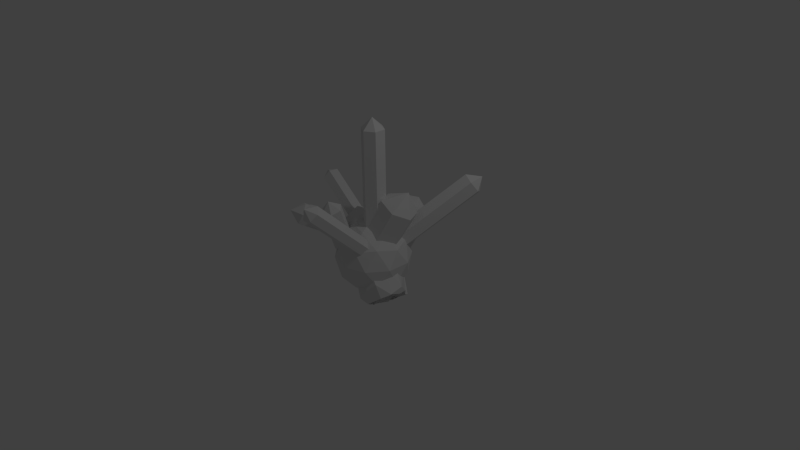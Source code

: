 # Source: ObstacleCrystal_Sarah.blend  (saved by Blender 2.73.0; exported with 4.5.12 LTS)
import bpy
from mathutils import Matrix  # noqa: F401  (used for matrix-valued properties, if any)

bpy.ops.wm.read_factory_settings(use_empty=True)
scene = bpy.context.scene
scene.name = 'Scene'

# ---- collections
col_collection_1 = bpy.data.collections.new('Collection 1'); scene.collection.children.link(col_collection_1)
col_collection_5 = bpy.data.collections.new('Collection 5'); scene.collection.children.link(col_collection_5)

# ---- world
world_world = bpy.data.worlds.new('World'); scene.world = world_world
world_world.color = (0.05088, 0.05088, 0.05088)
world_world.use_sun_shadow = False
world_world.sun_shadow_jitter_overblur = 0.0
world_world.cycles.sampling_method = 'MANUAL'
world_world.cycles.sample_map_resolution = 256

# ---- cameras
cam_camera = bpy.data.cameras.new('Camera')
cam_camera.clip_end = 100.0
cam_camera.lens = 35.0
cam_camera.sensor_width = 32.0
cam_camera.sensor_height = 18.0
cam_camera.ortho_scale = 7.314
cam_camera.dof.focus_distance = 0.0
cam_camera.dof.aperture_fstop = 128.0

# ---- lights
light_lamp = bpy.data.lights.new('Lamp', 'POINT')
light_lamp.transmission_factor = 0.0
light_lamp.cutoff_distance = 30.0
light_lamp.energy = 100.0
light_lamp.shadow_buffer_clip_start = 1.001
light_lamp.shadow_soft_size = 0.1
light_lamp.shadow_maximum_resolution = 0.006
light_lamp.use_absolute_resolution = True
light_lamp.cycles.use_multiple_importance_sampling = False

# ---- meshes
me_circle_007 = bpy.data.meshes.new('Circle.007')
me_circle_007.from_pydata([(-0.003241, -0.01196, 0.2375), (0.0, 0.25, 0.0), (-0.2165, 0.125, 0.0), (-0.2165, -0.125, 0.0), (2.186e-08, -0.25, 0.0), (0.2165, -0.125, 0.0), (0.2165, 0.125, 0.0), (0.0, 0.25, -1.03), (-0.2165, 0.125, -1.03), (-0.2165, -0.125, -1.03), (2.186e-08, -0.25, -1.03), (0.2165, -0.125, -1.03), (0.2165, 0.125, -1.03), (0.0, 0.25, -0.6704), (0.0, 0.25, -0.327), (0.2165, 0.125, -0.327), (0.2165, 0.125, -0.6704), (0.2165, -0.125, -0.327), (0.2165, -0.125, -0.6704), (2.186e-08, -0.25, -0.327), (2.186e-08, -0.25, -0.6704), (-0.2165, -0.125, -0.327), (-0.2165, -0.125, -0.6704), (-0.2165, 0.125, -0.327), (-0.2165, 0.125, -0.6704), (-0.1105, 0.1862, -1.03), (-0.1031, 0.1905, -1.03), (0.0441, -0.2245, -0.6704), (0.141, -0.1686, -0.6704), (0.1329, -0.1733, 0.0), (-0.2165, 0.05181, -0.327), (-0.2165, -0.036, -0.327), (-0.2165, -0.1013, -0.327), (-0.002441, 0.05267, 0.1789), (-0.00213, 0.07781, 0.1561), (-0.2165, -0.125, -0.3738), (-0.2165, -0.125, -0.4527), (-0.2165, -0.125, -0.6275), (-0.2165, -0.125, -0.643), (0.2165, -0.125, -0.05681), (0.2165, -0.125, -0.07044), (-0.2165, 0.125, -0.8074), (-0.2165, 0.125, -0.9685), (-0.2165, 0.125, -0.9788), (0.0, 0.25, -0.1939), (0.0, 0.25, -0.1101), (-0.2165, 0.08464, -1.03), (0.1199, -0.0753, 0.1044), (-0.2165, -0.06547, -0.6704), (-0.2165, 0.1002, 0.0), (-0.2165, 0.125, -0.1441), (-0.2165, 0.125, -0.1955), (0.2165, -0.125, -0.3943), (0.0, 0.25, -0.8636), (0.0, 0.25, -0.8108), (0.0, 0.25, -0.6946), (0.0, 0.25, -0.6868), (0.2165, 0.125, -0.6771), (0.2165, 0.125, -0.6812), (0.2165, 0.125, -0.8007), (0.2165, 0.125, -0.8973), (0.2165, 0.125, -0.9152), (0.2165, 0.125, -0.9601), (-0.03731, -0.2285, -1.03), (-0.2075, -0.1302, -1.03), (0.2165, 0.1156, -0.6704), (0.2165, 0.07893, 0.0), (0.2165, -0.04719, 0.0), (-0.1434, -0.1672, -0.327), (-0.1752, -0.1031, 0.04605), (-0.1324, -0.08044, 0.09361), (-0.1036, -0.06514, 0.1258), (-0.2165, 0.125, -0.3927), (-0.2165, 0.125, -0.4795), (-0.2165, 0.125, -0.5083), (-0.2165, 0.125, -0.5797), (-0.2165, 0.125, -0.6041), (2.186e-08, -0.25, -0.007211), (2.186e-08, -0.25, -0.1698), (2.186e-08, -0.25, -0.2187), (2.186e-08, -0.25, -0.2353), (0.0, 0.25, -0.5038), (0.0, 0.25, -0.3347), (0.2165, -0.125, -0.7432), (0.2165, -0.125, -0.8177), (0.2165, -0.125, -0.8422), (0.2165, -0.125, -0.8702), (0.2165, -0.125, -0.9331), (0.2165, -0.125, -1.019), (0.1958, -0.1369, -1.03), (0.03922, -0.2274, -1.03), (0.006725, -0.2461, -1.03), (0.201, 0.134, -0.327), (0.1682, 0.0949, 0.0522), (0.1163, 0.06252, 0.1084), (-0.1983, -0.1355, -0.6704), (-0.002577, 0.2485, -0.327), (-0.04221, 0.2256, -0.327), (-0.2028, 0.1329, 0.0), (-0.1685, 0.1527, 0.0), (2.186e-08, -0.25, -0.5344), (2.186e-08, -0.25, -0.6327), (0.2165, 0.125, -0.1952), (0.2165, 0.125, -0.3134), (2.186e-08, -0.25, -0.7021), (2.186e-08, -0.25, -0.8241), (2.186e-08, -0.25, -0.9673), (2.186e-08, -0.25, -1.024), (0.1292, 0.1754, -0.6704), (0.1979, 0.1357, 0.0), (-0.0009148, -0.1828, 0.06705), (-0.001891, -0.1111, 0.1386), (-0.1511, 0.1628, -0.6704), (-0.1865, 0.1423, -0.6704), (-0.2122, 0.1222, 0.004843), (-0.1377, 0.07438, 0.08778), (-0.2165, -0.125, -0.06316), (-0.2165, -0.125, -0.09376), (-0.2165, -0.125, -0.1683), (-0.2165, -0.125, -0.2427), (-0.2165, -0.125, -0.3081), (-0.2165, -0.125, -0.7513), (0.04861, 0.2219, -0.461), (-0.1537, -0.1612, -0.737), (-0.2165, -0.1159, -0.6438), (0.2165, -0.11, -1.018), (-0.0575, -0.2168, -0.8812), (0.1433, -0.08075, 0.07913), (0.1647, 0.07046, 0.05594), (0.1416, 0.1194, 0.04394), (-0.1519, 0.007215, 0.07199), (-0.1466, 0.03204, 0.07782), (-0.1681, 0.08053, 0.0539), (0.1992, -0.135, -0.8568), (0.117, 0.1824, -0.8915), (0.09996, 0.1923, -0.7993), (0.2165, 0.02587, -0.2006), (-0.2165, 0.02387, -0.3837), (0.2165, 0.1227, -0.6786), (-0.2165, -0.02184, -0.4688), (-0.1747, 0.1491, -0.745), (-0.1584, 0.1586, -0.6934), (-0.1276, 0.1763, -0.9098), (-0.1108, 0.1014, 0.07729), (-0.2165, -0.1004, -0.6452), (-0.2165, 0.06595, -0.5497), (-0.2165, -0.03714, -0.4973), (-0.2165, -0.1121, -0.6368), (-0.2165, 0.007505, -0.4142), (0.2165, 0.1137, -0.2094), (-0.1315, -0.1741, -0.1051), (0.1792, 0.1466, -0.8003), (0.1567, 0.1596, -0.7418), (0.1343, 0.1725, -0.6837), (0.006874, 0.246, -0.694), (0.149, -0.164, -0.8991), (0.1076, 0.1879, -0.7994), (0.1038, 0.1901, -0.7954), (-0.02291, 0.2368, -0.2662), (-0.08105, 0.2032, -0.09222), (0.02352, -0.2364, -1.005), (-0.1739, 0.1496, -0.02195), (0.0616, 0.2144, -0.1343), (0.1938, 0.1381, -0.00646), (-0.2165, -0.08366, -0.07655), (0.0, 0.25, -2.427), (-0.2165, 0.125, -2.427), (-0.2165, -0.125, -2.427), (2.186e-08, -0.25, -2.427), (0.2165, -0.125, -2.427), (0.2165, 0.125, -2.427), (-0.1105, 0.1862, -2.427), (-0.1031, 0.1905, -2.427), (-0.2165, 0.08464, -2.427), (-0.03731, -0.2285, -2.427), (-0.2075, -0.1302, -2.427), (0.1958, -0.1369, -2.427), (0.03922, -0.2274, -2.427), (0.006725, -0.2461, -2.427)], [], [(115, 143, 99, 98, 114), (0, 115, 131, 71), (0, 71, 111), (0, 111, 47), (93, 128, 66, 6), (34, 129, 1), (56, 154, 55), (65, 18, 83, 84, 85, 138), (160, 106, 107), (105, 126, 106), (22, 48, 41, 42, 121), (112, 13, 56, 141), (51, 161, 159, 158, 97, 23), (96, 14, 82), (120, 32, 21), (48, 144, 24), (77, 150, 78), (68, 21, 35), (80, 17, 79), (27, 101, 20), (6, 66, 149, 102), (65, 52, 18), (1, 109, 163, 162, 45), (122, 81, 82), (114, 2, 49), (115, 114, 49, 3, 69, 130, 132, 131), (131, 132, 130), (130, 69, 70), (71, 131, 130, 70), (110, 4, 29), (111, 110, 29, 5, 47), (0, 94, 33), (93, 6, 109, 129), (94, 93, 129, 34, 33), (129, 109, 1), (57, 138, 58), (58, 138, 85, 86, 87, 88, 125, 59), (59, 125, 88, 11, 12, 62, 61, 60), (16, 65, 138, 57), (107, 63, 10), (106, 126, 64, 63, 107), (20, 95, 123, 104), (95, 22, 121, 123), (123, 121, 9, 64, 126), (104, 123, 126, 105), (43, 142, 25, 8), (26, 53, 7), (25, 142, 54, 53, 26), (24, 113, 140, 141, 142, 43, 42, 41), (113, 112, 141, 140), (141, 56, 55, 54, 142), (73, 113, 24, 76, 75, 74), (23, 97, 112, 113, 73, 72), (97, 96, 82, 81, 13, 112), (145, 75, 76), (146, 139, 145), (72, 30, 23), (36, 146, 147, 37), (21, 32, 148, 139, 35), (35, 139, 146, 36), (148, 74, 75, 145, 139), (137, 73, 74, 148), (32, 31, 137, 148), (31, 30, 137), (30, 72, 73, 137), (37, 147, 124, 38), (124, 144, 48, 22), (38, 124, 22), (124, 147, 144), (147, 146, 145, 76, 24, 144), (95, 38, 22), (19, 68, 35, 36, 100), (100, 36, 37, 101), (101, 37, 38, 95, 20), (19, 100, 28, 18, 52), (28, 100, 101, 27), (17, 19, 52), (15, 17, 52, 65, 16), (92, 15, 16, 108, 122), (14, 92, 122, 82), (122, 108, 13, 81), (114, 98, 2), (70, 69, 3, 4, 110), (0, 33, 34, 1, 99, 143, 115), (71, 70, 110, 111), (0, 47, 5, 67, 127, 128, 94), (94, 128, 93), (128, 127, 67, 66), (108, 16, 57, 153), (152, 58, 59, 151), (153, 57, 58, 152), (13, 108, 153, 154, 56), (157, 156, 135), (157, 152, 151, 156), (154, 153, 152, 157), (61, 156, 151, 60), (60, 151, 59), (134, 61, 62), (53, 134, 62, 12, 7), (54, 134, 53), (154, 157, 135, 156, 61, 134, 54, 55), (18, 28, 83), (28, 27, 84, 83), (91, 107, 10), (90, 160, 107, 91), (88, 89, 11), (87, 155, 160, 90, 89, 88), (86, 133, 155, 87), (85, 133, 86), (84, 27, 20, 104, 133, 85), (160, 155, 105, 106), (155, 133, 104, 105), (48, 24, 41), (46, 43, 8), (121, 42, 43, 46, 9), (98, 99, 161), (158, 44, 14, 96), (2, 98, 161, 51, 50), (99, 1, 45, 44, 158, 159, 161), (97, 158, 96), (164, 50, 51, 30, 118, 117), (116, 164, 117), (119, 31, 32, 120), (118, 30, 31, 119), (3, 49, 164, 116), (49, 2, 50, 164), (30, 51, 23), (80, 68, 19), (79, 120, 21, 68, 80), (150, 116, 117, 118), (4, 3, 116, 150, 77), (78, 150, 118, 119, 120, 79), (29, 4, 77, 40, 39), (5, 29, 39), (40, 77, 78, 17), (19, 17, 80), (17, 78, 79), (92, 103, 15), (103, 136, 67, 5, 39, 40, 17, 15), (66, 67, 136, 103, 102, 149), (162, 102, 103, 92, 14, 44), (109, 6, 102, 162, 163), (45, 162, 44), (90, 91, 178, 177), (89, 90, 177, 176), (11, 89, 176, 169), (63, 64, 175, 174), (10, 63, 174, 168), (9, 46, 173, 167), (25, 26, 172, 171), (8, 25, 171, 166), (7, 12, 170, 165), (12, 11, 169, 170), (91, 10, 168, 178), (64, 9, 167, 175), (46, 8, 166, 173), (26, 7, 165, 172)])
_k = {(1, 99): 1.0, (0, 115): 1.0, (1, 34): 1.0, (2, 49): 1.0, (0, 71): 1.0, (3, 4): 1.0, (0, 111): 1.0, (4, 29): 1.0, (0, 47): 1.0, (5, 67): 1.0, (0, 94): 1.0, (6, 109): 1.0, (7, 26): 1.0, (8, 46): 1.0, (9, 64): 1.0, (10, 91): 1.0, (11, 12): 1.0, (7, 12): 1.0, (1, 45): 1.0, (12, 62): 1.0, (11, 88): 1.0, (10, 107): 1.0, (9, 121): 1.0, (8, 43): 1.0, (13, 56): 1.0, (14, 82): 1.0, (15, 103): 1.0, (15, 16): 1.0, (17, 40): 1.0, (18, 52): 1.0, (19, 80): 1.0, (20, 101): 1.0, (21, 120): 1.0, (22, 38): 1.0, (23, 51): 1.0, (24, 76): 1.0, (8, 25): 1.0, (25, 26): 1.0, (5, 29): 1.0, (0, 33): 1.0, (33, 34): 1.0, (21, 35): 1.0, (35, 36): 1.0, (36, 37): 1.0, (37, 38): 1.0, (5, 39): 1.0, (39, 40): 1.0, (24, 41): 1.0, (41, 42): 1.0, (42, 43): 1.0, (14, 44): 1.0, (44, 45): 1.0, (9, 46): 1.0, (5, 47): 1.0, (3, 49): 1.0, (2, 50): 1.0, (50, 51): 1.0, (17, 52): 1.0, (7, 53): 1.0, (53, 54): 1.0, (54, 55): 1.0, (55, 56): 1.0, (16, 57): 1.0, (57, 58): 1.0, (58, 59): 1.0, (59, 60): 1.0, (60, 61): 1.0, (61, 62): 1.0, (10, 63): 1.0, (63, 64): 1.0, (6, 66): 1.0, (66, 67): 1.0, (3, 69): 1.0, (69, 70): 1.0, (70, 71): 1.0, (23, 72): 1.0, (72, 73): 1.0, (73, 74): 1.0, (74, 75): 1.0, (75, 76): 1.0, (4, 77): 1.0, (77, 78): 1.0, (78, 79): 1.0, (79, 80): 1.0, (13, 81): 1.0, (81, 82): 1.0, (18, 83): 1.0, (83, 84): 1.0, (84, 85): 1.0, (85, 86): 1.0, (86, 87): 1.0, (87, 88): 1.0, (11, 89): 1.0, (89, 90): 1.0, (90, 91): 1.0, (6, 93): 1.0, (93, 94): 1.0, (2, 98): 1.0, (98, 99): 1.0, (19, 100): 1.0, (100, 101): 1.0, (6, 102): 1.0, (102, 103): 1.0, (20, 104): 1.0, (104, 105): 1.0, (105, 106): 1.0, (106, 107): 1.0, (1, 109): 1.0, (4, 110): 1.0, (110, 111): 1.0, (2, 114): 1.0, (114, 115): 1.0, (3, 116): 1.0, (116, 117): 1.0, (117, 118): 1.0, (118, 119): 1.0, (119, 120): 1.0, (22, 121): 1.0, (165, 172): 1.0, (166, 173): 1.0, (167, 175): 1.0, (168, 178): 1.0, (169, 170): 1.0, (165, 170): 1.0, (166, 171): 1.0, (171, 172): 1.0, (167, 173): 1.0, (168, 174): 1.0, (174, 175): 1.0, (169, 176): 1.0, (176, 177): 1.0, (177, 178): 1.0}
me_circle_007.attributes.new('crease_edge', 'FLOAT', 'EDGE').data.foreach_set('value', [_k.get((min(e.vertices), max(e.vertices)), 0.0) for e in me_circle_007.edges])
me_circle_007.use_remesh_preserve_volume = False
me_circle_007.use_remesh_preserve_attributes = False
me_circle_007.use_mirror_vertex_groups = False
me_circle_007.update()
me_circle_006 = bpy.data.meshes.new('Circle.006')
me_circle_006.from_pydata([(-0.003241, -0.01196, 0.2375), (0.0003933, 0.3139, 0.02192), (-0.2165, 0.125, 0.0), (-0.2165, -0.125, 0.0), (2.186e-08, -0.25, 0.0), (0.2165, -0.125, 0.0), (0.2165, 0.125, 0.0), (0.0, 0.25, -1.03), (-0.2165, 0.125, -1.03), (-0.2165, -0.125, -1.03), (2.186e-08, -0.25, -1.03), (0.2165, -0.125, -1.03), (0.2165, 0.125, -1.03), (0.000328, 0.3175, -0.6727), (-0.004215, 0.3176, -0.3281), (0.2731, 0.1622, -0.328), (0.2755, 0.1579, -0.6723), (0.2754, -0.1579, -0.3281), (0.2748, -0.1589, -0.6707), (-0.0009029, -0.3174, -0.3267), (0.0006721, -0.3175, -0.6731), (-0.2756, -0.1576, -0.3289), (-0.2743, -0.1598, -0.6685), (-0.2755, 0.1577, -0.3271), (-0.274, 0.1603, -0.6698), (-0.1424, 0.2474, -1.019), (-0.1464, 0.2454, -1.023), (0.07896, -0.2823, -0.6714), (0.1738, -0.2275, -0.67), (0.1653, -0.2326, 0.0151), (-0.284, 0.05002, -0.327), (-0.284, -0.03487, -0.3283), (-0.2841, -0.09747, -0.3281), (-0.004124, 0.1102, 0.2211), (-0.00179, 0.1264, 0.2034), (-0.2756, -0.1576, -0.3725), (-0.2762, -0.1567, -0.4525), (-0.277, -0.1556, -0.6307), (-0.2767, -0.1561, -0.6462), (0.2792, -0.1612, -0.07694), (0.277, -0.1564, -0.07738), (-0.2739, 0.1606, -0.8062), (-0.2724, 0.1642, -0.9644), (-0.2777, 0.1638, -0.9589), (-0.001666, 0.3175, -0.1952), (-5.908e-05, 0.3175, -0.1128), (-0.2899, 0.08543, -1.008), (0.1633, -0.09806, 0.1511), (-0.2839, -0.06588, -0.6699), (-0.2783, 0.09031, 0.03271), (-0.2701, 0.1743, -0.1509), (-0.273, 0.1624, -0.1963), (0.2748, -0.1589, -0.3953), (-0.001774, 0.3185, -0.8543), (-6.446e-05, 0.3174, -0.8106), (0.001699, 0.3175, -0.6944), (0.002014, 0.3176, -0.69), (0.2767, 0.156, -0.6792), (0.2751, 0.1585, -0.682), (0.2744, 0.1602, -0.7959), (0.281, 0.1574, -0.8783), (0.2808, 0.157, -0.897), (0.285, 0.1574, -0.9357), (-0.07519, -0.2873, -1.016), (-0.232, -0.1958, -1.028), (0.284, 0.1148, -0.6715), (0.2816, 0.06283, 0.02734), (0.2804, -0.04331, 0.02252), (-0.1764, -0.2262, -0.33), (-0.208, -0.1194, 0.1115), (-0.1705, -0.09861, 0.1482), (-0.1515, -0.09358, 0.1674), (-0.2753, 0.158, -0.3929), (-0.275, 0.1586, -0.4795), (-0.2741, 0.1602, -0.5085), (-0.2744, 0.1597, -0.5799), (-0.274, 0.1604, -0.6034), (-0.001248, -0.3207, -0.02369), (-0.0006429, -0.3174, -0.169), (0.0003513, -0.3175, -0.22), (-2.79e-05, -0.3175, -0.2385), (0.0004051, 0.3174, -0.5029), (-0.001967, 0.3175, -0.3357), (0.2748, -0.159, -0.7422), (0.2753, -0.158, -0.8171), (0.2742, -0.16, -0.8422), (0.2734, -0.1616, -0.8693), (0.274, -0.1603, -0.9326), (0.2764, -0.1678, -0.998), (0.2269, -0.2004, -1.015), (0.07289, -0.2858, -1.032), (0.04834, -0.3032, -1.016), (0.2335, 0.1931, -0.3272), (0.2015, 0.1129, 0.1115), (0.1591, 0.09339, 0.1533), (-0.2303, -0.1951, -0.6735), (-0.04047, 0.3048, -0.3269), (-0.07586, 0.2841, -0.3267), (-0.2192, 0.2, 0.02823), (-0.2002, 0.2082, 0.02214), (0.0001989, -0.3174, -0.5349), (0.001674, -0.3176, -0.636), (0.2784, 0.154, -0.2), (0.2733, 0.1618, -0.3144), (-0.0009983, -0.3174, -0.703), (-0.0006598, -0.3174, -0.8253), (0.0008064, -0.3174, -0.9681), (0.002236, -0.3264, -0.9975), (0.1628, 0.234, -0.6738), (0.2169, 0.1986, 0.02931), (-0.000617, -0.2209, 0.1292), (-0.005886, -0.1686, 0.1792), (-0.1854, 0.2208, -0.6703), (-0.2172, 0.2026, -0.6705), (-0.2385, 0.1432, 0.07903), (-0.178, 0.09914, 0.1359), (-0.28, -0.1591, -0.08252), (-0.2746, -0.1592, -0.09376), (-0.2747, -0.1591, -0.1678), (-0.2756, -0.1576, -0.2429), (-0.2761, -0.157, -0.3115), (-0.2732, -0.1624, -0.7477), (0.08384, 0.2795, -0.4614), (-0.1828, -0.2227, -0.7363), (-0.2845, -0.1101, -0.6404), (0.2871, -0.1121, -1.002), (-0.08954, -0.2762, -0.8808), (0.1956, -0.07447, 0.1228), (0.2136, 0.06353, 0.1034), (0.1578, 0.1646, 0.09348), (-0.1982, 0.01125, 0.1223), (-0.2006, 0.03168, 0.1191), (-0.2134, 0.08409, 0.1059), (0.2311, -0.1945, -0.8558), (0.1548, 0.2412, -0.8778), (0.1347, 0.2501, -0.7986), (0.284, 0.02772, -0.202), (-0.284, 0.02199, -0.3833), (0.2841, 0.1195, -0.6803), (-0.2839, -0.02089, -0.4688), (-0.2064, 0.2088, -0.7447), (-0.1928, 0.2166, -0.6933), (-0.1597, 0.236, -0.9047), (-0.1339, 0.1469, 0.1218), (-0.2842, -0.09935, -0.6409), (-0.284, 0.06319, -0.5493), (-0.284, -0.03522, -0.4973), (-0.284, -0.109, -0.637), (-0.2839, 0.006908, -0.4137), (0.2884, 0.09581, -0.2165), (-0.165, -0.2354, -0.1194), (0.2104, 0.2065, -0.7987), (0.1883, 0.2192, -0.7425), (0.1668, 0.2317, -0.6866), (0.043, 0.3034, -0.6987), (0.1823, -0.2226, -0.8995), (0.1421, 0.2459, -0.7984), (0.138, 0.2482, -0.7951), (-0.05881, 0.294, -0.2667), (-0.1155, 0.2612, -0.09325), (0.06004, -0.2934, -1.007), (-0.1985, 0.2156, -0.02771), (0.09379, 0.2738, -0.1364), (0.2194, 0.2028, -0.01096), (-0.2867, -0.08049, -0.09139)], [], [(115, 143, 99, 98, 114), (0, 115, 131, 71), (0, 71, 111), (0, 111, 47), (93, 128, 66, 6), (34, 129, 1), (56, 154, 55), (65, 18, 83, 84, 85, 138), (160, 106, 107), (105, 126, 106), (22, 48, 41, 42, 121), (112, 13, 56, 141), (51, 161, 159, 158, 97, 23), (96, 14, 82), (120, 32, 21), (48, 144, 24), (77, 150, 78), (68, 21, 35), (80, 17, 79), (27, 101, 20), (6, 66, 149, 102), (65, 52, 18), (1, 109, 163, 162, 45), (122, 81, 82), (114, 2, 49), (115, 114, 49, 3, 69, 130, 132, 131), (131, 132, 130), (130, 69, 70), (71, 131, 130, 70), (110, 4, 29), (111, 110, 29, 5, 47), (0, 94, 33), (93, 6, 109, 129), (94, 93, 129, 34, 33), (129, 109, 1), (57, 138, 58), (58, 138, 85, 86, 87, 88, 125, 59), (59, 125, 88, 11, 12, 62, 61, 60), (16, 65, 138, 57), (107, 63, 10), (106, 126, 64, 63, 107), (20, 95, 123, 104), (95, 22, 121, 123), (123, 121, 9, 64, 126), (104, 123, 126, 105), (43, 142, 25, 8), (26, 53, 7), (25, 142, 54, 53, 26), (24, 113, 140, 141, 142, 43, 42, 41), (113, 112, 141, 140), (141, 56, 55, 54, 142), (73, 113, 24, 76, 75, 74), (23, 97, 112, 113, 73, 72), (97, 96, 82, 81, 13, 112), (145, 75, 76), (146, 139, 145), (72, 30, 23), (36, 146, 147, 37), (21, 32, 148, 139, 35), (35, 139, 146, 36), (148, 74, 75, 145, 139), (137, 73, 74, 148), (32, 31, 137, 148), (31, 30, 137), (30, 72, 73, 137), (37, 147, 124, 38), (124, 144, 48, 22), (38, 124, 22), (124, 147, 144), (147, 146, 145, 76, 24, 144), (95, 38, 22), (19, 68, 35, 36, 100), (100, 36, 37, 101), (101, 37, 38, 95, 20), (19, 100, 28, 18, 52), (28, 100, 101, 27), (17, 19, 52), (15, 17, 52, 65, 16), (92, 15, 16, 108, 122), (14, 92, 122, 82), (122, 108, 13, 81), (114, 98, 2), (70, 69, 3, 4, 110), (0, 33, 34, 1, 99, 143, 115), (71, 70, 110, 111), (0, 47, 5, 67, 127, 128, 94), (94, 128, 93), (128, 127, 67, 66), (108, 16, 57, 153), (152, 58, 59, 151), (153, 57, 58, 152), (13, 108, 153, 154, 56), (157, 156, 135), (157, 152, 151, 156), (154, 153, 152, 157), (61, 156, 151, 60), (60, 151, 59), (134, 61, 62), (53, 134, 62, 12, 7), (54, 134, 53), (154, 157, 135, 156, 61, 134, 54, 55), (18, 28, 83), (28, 27, 84, 83), (91, 107, 10), (90, 160, 107, 91), (88, 89, 11), (87, 155, 160, 90, 89, 88), (86, 133, 155, 87), (85, 133, 86), (84, 27, 20, 104, 133, 85), (160, 155, 105, 106), (155, 133, 104, 105), (48, 24, 41), (46, 43, 8), (121, 42, 43, 46, 9), (98, 99, 161), (158, 44, 14, 96), (2, 98, 161, 51, 50), (99, 1, 45, 44, 158, 159, 161), (97, 158, 96), (164, 50, 51, 30, 118, 117), (116, 164, 117), (119, 31, 32, 120), (118, 30, 31, 119), (3, 49, 164, 116), (49, 2, 50, 164), (30, 51, 23), (80, 68, 19), (79, 120, 21, 68, 80), (150, 116, 117, 118), (4, 3, 116, 150, 77), (78, 150, 118, 119, 120, 79), (29, 4, 77, 40, 39), (5, 29, 39), (40, 77, 78, 17), (19, 17, 80), (17, 78, 79), (92, 103, 15), (103, 136, 67, 5, 39, 40, 17, 15), (66, 67, 136, 103, 102, 149), (162, 102, 103, 92, 14, 44), (109, 6, 102, 162, 163), (45, 162, 44)])
_k = {(1, 99): 1.0, (0, 115): 1.0, (1, 34): 1.0, (2, 49): 1.0, (0, 71): 1.0, (3, 4): 1.0, (0, 111): 1.0, (4, 29): 1.0, (0, 47): 1.0, (5, 67): 1.0, (0, 94): 1.0, (6, 109): 1.0, (7, 26): 1.0, (8, 46): 1.0, (9, 64): 1.0, (10, 91): 1.0, (11, 12): 1.0, (7, 12): 1.0, (1, 45): 1.0, (12, 62): 1.0, (11, 88): 1.0, (10, 107): 1.0, (9, 121): 1.0, (8, 43): 1.0, (13, 56): 1.0, (14, 82): 1.0, (15, 103): 1.0, (15, 16): 1.0, (17, 40): 1.0, (18, 52): 1.0, (19, 80): 1.0, (20, 101): 1.0, (21, 120): 1.0, (22, 38): 1.0, (23, 51): 1.0, (24, 76): 1.0, (8, 25): 1.0, (25, 26): 1.0, (5, 29): 1.0, (0, 33): 1.0, (33, 34): 1.0, (21, 35): 1.0, (35, 36): 1.0, (36, 37): 1.0, (37, 38): 1.0, (5, 39): 1.0, (39, 40): 1.0, (24, 41): 1.0, (41, 42): 1.0, (42, 43): 1.0, (14, 44): 1.0, (44, 45): 1.0, (9, 46): 1.0, (5, 47): 1.0, (3, 49): 1.0, (2, 50): 1.0, (50, 51): 1.0, (17, 52): 1.0, (7, 53): 1.0, (53, 54): 1.0, (54, 55): 1.0, (55, 56): 1.0, (16, 57): 1.0, (57, 58): 1.0, (58, 59): 1.0, (59, 60): 1.0, (60, 61): 1.0, (61, 62): 1.0, (10, 63): 1.0, (63, 64): 1.0, (6, 66): 1.0, (66, 67): 1.0, (3, 69): 1.0, (69, 70): 1.0, (70, 71): 1.0, (23, 72): 1.0, (72, 73): 1.0, (73, 74): 1.0, (74, 75): 1.0, (75, 76): 1.0, (4, 77): 1.0, (77, 78): 1.0, (78, 79): 1.0, (79, 80): 1.0, (13, 81): 1.0, (81, 82): 1.0, (18, 83): 1.0, (83, 84): 1.0, (84, 85): 1.0, (85, 86): 1.0, (86, 87): 1.0, (87, 88): 1.0, (11, 89): 1.0, (89, 90): 1.0, (90, 91): 1.0, (6, 93): 1.0, (93, 94): 1.0, (2, 98): 1.0, (98, 99): 1.0, (19, 100): 1.0, (100, 101): 1.0, (6, 102): 1.0, (102, 103): 1.0, (20, 104): 1.0, (104, 105): 1.0, (105, 106): 1.0, (106, 107): 1.0, (1, 109): 1.0, (4, 110): 1.0, (110, 111): 1.0, (2, 114): 1.0, (114, 115): 1.0, (3, 116): 1.0, (116, 117): 1.0, (117, 118): 1.0, (118, 119): 1.0, (119, 120): 1.0, (22, 121): 1.0}
me_circle_006.attributes.new('crease_edge', 'FLOAT', 'EDGE').data.foreach_set('value', [_k.get((min(e.vertices), max(e.vertices)), 0.0) for e in me_circle_006.edges])
me_circle_006.use_remesh_preserve_volume = False
me_circle_006.use_remesh_preserve_attributes = False
me_circle_006.use_mirror_vertex_groups = False
me_circle_006.update()
me_circle_005 = bpy.data.meshes.new('Circle.005')
me_circle_005.from_pydata([(-0.003241, -0.01196, 0.2375), (0.0003933, 0.3139, 0.02192), (-0.2165, 0.125, 0.0), (-0.2165, -0.125, 0.0), (2.186e-08, -0.25, 0.0), (0.2165, -0.125, 0.0), (0.2165, 0.125, 0.0), (0.0, 0.25, -1.03), (-0.2165, 0.125, -1.03), (-0.2165, -0.125, -1.03), (2.186e-08, -0.25, -1.03), (0.2165, -0.125, -1.03), (0.2165, 0.125, -1.03), (0.000328, 0.3175, -0.6727), (-0.004215, 0.3176, -0.3281), (0.2731, 0.1622, -0.328), (0.2755, 0.1579, -0.6723), (0.2754, -0.1579, -0.3281), (0.2748, -0.1589, -0.6707), (-0.0009029, -0.3174, -0.3267), (0.0006721, -0.3175, -0.6731), (-0.2756, -0.1576, -0.3289), (-0.2743, -0.1598, -0.6685), (-0.2755, 0.1577, -0.3271), (-0.274, 0.1603, -0.6698), (-0.1424, 0.2474, -1.019), (-0.1464, 0.2454, -1.023), (0.07896, -0.2823, -0.6714), (0.1738, -0.2275, -0.67), (0.1653, -0.2326, 0.0151), (-0.284, 0.05002, -0.327), (-0.284, -0.03487, -0.3283), (-0.2841, -0.09747, -0.3281), (-0.004124, 0.1102, 0.2211), (-0.00179, 0.1264, 0.2034), (-0.2756, -0.1576, -0.3725), (-0.2762, -0.1567, -0.4525), (-0.277, -0.1556, -0.6307), (-0.2767, -0.1561, -0.6462), (0.2792, -0.1612, -0.07694), (0.277, -0.1564, -0.07738), (-0.2739, 0.1606, -0.8062), (-0.2724, 0.1642, -0.9644), (-0.2777, 0.1638, -0.9589), (-0.001666, 0.3175, -0.1952), (-5.908e-05, 0.3175, -0.1128), (-0.2899, 0.08543, -1.008), (0.1633, -0.09806, 0.1511), (-0.2839, -0.06588, -0.6699), (-0.2783, 0.09031, 0.03271), (-0.2701, 0.1743, -0.1509), (-0.273, 0.1624, -0.1963), (0.2748, -0.1589, -0.3953), (-0.001774, 0.3185, -0.8543), (-6.446e-05, 0.3174, -0.8106), (0.001699, 0.3175, -0.6944), (0.002014, 0.3176, -0.69), (0.2767, 0.156, -0.6792), (0.2751, 0.1585, -0.682), (0.2744, 0.1602, -0.7959), (0.281, 0.1574, -0.8783), (0.2808, 0.157, -0.897), (0.285, 0.1574, -0.9357), (-0.07519, -0.2873, -1.016), (-0.232, -0.1958, -1.028), (0.284, 0.1148, -0.6715), (0.2816, 0.06283, 0.02734), (0.2804, -0.04331, 0.02252), (-0.1764, -0.2262, -0.33), (-0.208, -0.1194, 0.1115), (-0.1705, -0.09861, 0.1482), (-0.1515, -0.09358, 0.1674), (-0.2753, 0.158, -0.3929), (-0.275, 0.1586, -0.4795), (-0.2741, 0.1602, -0.5085), (-0.2744, 0.1597, -0.5799), (-0.274, 0.1604, -0.6034), (-0.001248, -0.3207, -0.02369), (-0.0006429, -0.3174, -0.169), (0.0003513, -0.3175, -0.22), (-2.79e-05, -0.3175, -0.2385), (0.0004051, 0.3174, -0.5029), (-0.001967, 0.3175, -0.3357), (0.2748, -0.159, -0.7422), (0.2753, -0.158, -0.8171), (0.2742, -0.16, -0.8422), (0.2734, -0.1616, -0.8693), (0.274, -0.1603, -0.9326), (0.2764, -0.1678, -0.998), (0.2269, -0.2004, -1.015), (0.07289, -0.2858, -1.032), (0.04834, -0.3032, -1.016), (0.2335, 0.1931, -0.3272), (0.2015, 0.1129, 0.1115), (0.1591, 0.09339, 0.1533), (-0.2303, -0.1951, -0.6735), (-0.04047, 0.3048, -0.3269), (-0.07586, 0.2841, -0.3267), (-0.2192, 0.2, 0.02823), (-0.2002, 0.2082, 0.02214), (0.0001989, -0.3174, -0.5349), (0.001674, -0.3176, -0.636), (0.2784, 0.154, -0.2), (0.2733, 0.1618, -0.3144), (-0.0009983, -0.3174, -0.703), (-0.0006598, -0.3174, -0.8253), (0.0008064, -0.3174, -0.9681), (0.002236, -0.3264, -0.9975), (0.1628, 0.234, -0.6738), (0.2169, 0.1986, 0.02931), (-0.000617, -0.2209, 0.1292), (-0.005886, -0.1686, 0.1792), (-0.1854, 0.2208, -0.6703), (-0.2172, 0.2026, -0.6705), (-0.2385, 0.1432, 0.07903), (-0.178, 0.09914, 0.1359), (-0.28, -0.1591, -0.08252), (-0.2746, -0.1592, -0.09376), (-0.2747, -0.1591, -0.1678), (-0.2756, -0.1576, -0.2429), (-0.2761, -0.157, -0.3115), (-0.2732, -0.1624, -0.7477), (0.08384, 0.2795, -0.4614), (-0.1828, -0.2227, -0.7363), (-0.2845, -0.1101, -0.6404), (0.2871, -0.1121, -1.002), (-0.08954, -0.2762, -0.8808), (0.1956, -0.07447, 0.1228), (0.2136, 0.06353, 0.1034), (0.1578, 0.1646, 0.09348), (-0.1982, 0.01125, 0.1223), (-0.2006, 0.03168, 0.1191), (-0.2134, 0.08409, 0.1059), (0.2311, -0.1945, -0.8558), (0.1548, 0.2412, -0.8778), (0.1347, 0.2501, -0.7986), (0.284, 0.02772, -0.202), (-0.284, 0.02199, -0.3833), (0.2841, 0.1195, -0.6803), (-0.2839, -0.02089, -0.4688), (-0.2064, 0.2088, -0.7447), (-0.1928, 0.2166, -0.6933), (-0.1597, 0.236, -0.9047), (-0.1339, 0.1469, 0.1218), (-0.2842, -0.09935, -0.6409), (-0.284, 0.06319, -0.5493), (-0.284, -0.03522, -0.4973), (-0.284, -0.109, -0.637), (-0.2839, 0.006908, -0.4137), (0.2884, 0.09581, -0.2165), (-0.165, -0.2354, -0.1194), (0.2104, 0.2065, -0.7987), (0.1883, 0.2192, -0.7425), (0.1668, 0.2317, -0.6866), (0.043, 0.3034, -0.6987), (0.1823, -0.2226, -0.8995), (0.1421, 0.2459, -0.7984), (0.138, 0.2482, -0.7951), (-0.05881, 0.294, -0.2667), (-0.1155, 0.2612, -0.09325), (0.06004, -0.2934, -1.007), (-0.1985, 0.2156, -0.02771), (0.09379, 0.2738, -0.1364), (0.2194, 0.2028, -0.01096), (-0.2867, -0.08049, -0.09139)], [], [(115, 143, 99, 98, 114), (0, 115, 131, 71), (0, 71, 111), (0, 111, 47), (93, 128, 66, 6), (34, 129, 1), (56, 154, 55), (65, 18, 83, 84, 85, 138), (160, 106, 107), (105, 126, 106), (22, 48, 41, 42, 121), (112, 13, 56, 141), (51, 161, 159, 158, 97, 23), (96, 14, 82), (120, 32, 21), (48, 144, 24), (77, 150, 78), (68, 21, 35), (80, 17, 79), (27, 101, 20), (6, 66, 149, 102), (65, 52, 18), (1, 109, 163, 162, 45), (122, 81, 82), (114, 2, 49), (115, 114, 49, 3, 69, 130, 132, 131), (131, 132, 130), (130, 69, 70), (71, 131, 130, 70), (110, 4, 29), (111, 110, 29, 5, 47), (0, 94, 33), (93, 6, 109, 129), (94, 93, 129, 34, 33), (129, 109, 1), (57, 138, 58), (58, 138, 85, 86, 87, 88, 125, 59), (59, 125, 88, 11, 12, 62, 61, 60), (16, 65, 138, 57), (107, 63, 10), (106, 126, 64, 63, 107), (20, 95, 123, 104), (95, 22, 121, 123), (123, 121, 9, 64, 126), (104, 123, 126, 105), (43, 142, 25, 8), (26, 53, 7), (25, 142, 54, 53, 26), (24, 113, 140, 141, 142, 43, 42, 41), (113, 112, 141, 140), (141, 56, 55, 54, 142), (73, 113, 24, 76, 75, 74), (23, 97, 112, 113, 73, 72), (97, 96, 82, 81, 13, 112), (145, 75, 76), (146, 139, 145), (72, 30, 23), (36, 146, 147, 37), (21, 32, 148, 139, 35), (35, 139, 146, 36), (148, 74, 75, 145, 139), (137, 73, 74, 148), (32, 31, 137, 148), (31, 30, 137), (30, 72, 73, 137), (37, 147, 124, 38), (124, 144, 48, 22), (38, 124, 22), (124, 147, 144), (147, 146, 145, 76, 24, 144), (95, 38, 22), (19, 68, 35, 36, 100), (100, 36, 37, 101), (101, 37, 38, 95, 20), (19, 100, 28, 18, 52), (28, 100, 101, 27), (17, 19, 52), (15, 17, 52, 65, 16), (92, 15, 16, 108, 122), (14, 92, 122, 82), (122, 108, 13, 81), (114, 98, 2), (70, 69, 3, 4, 110), (0, 33, 34, 1, 99, 143, 115), (71, 70, 110, 111), (0, 47, 5, 67, 127, 128, 94), (94, 128, 93), (128, 127, 67, 66), (108, 16, 57, 153), (152, 58, 59, 151), (153, 57, 58, 152), (13, 108, 153, 154, 56), (157, 156, 135), (157, 152, 151, 156), (154, 153, 152, 157), (61, 156, 151, 60), (60, 151, 59), (134, 61, 62), (53, 134, 62, 12, 7), (54, 134, 53), (154, 157, 135, 156, 61, 134, 54, 55), (18, 28, 83), (28, 27, 84, 83), (91, 107, 10), (90, 160, 107, 91), (88, 89, 11), (87, 155, 160, 90, 89, 88), (86, 133, 155, 87), (85, 133, 86), (84, 27, 20, 104, 133, 85), (160, 155, 105, 106), (155, 133, 104, 105), (48, 24, 41), (46, 43, 8), (121, 42, 43, 46, 9), (98, 99, 161), (158, 44, 14, 96), (2, 98, 161, 51, 50), (99, 1, 45, 44, 158, 159, 161), (97, 158, 96), (164, 50, 51, 30, 118, 117), (116, 164, 117), (119, 31, 32, 120), (118, 30, 31, 119), (3, 49, 164, 116), (49, 2, 50, 164), (30, 51, 23), (80, 68, 19), (79, 120, 21, 68, 80), (150, 116, 117, 118), (4, 3, 116, 150, 77), (78, 150, 118, 119, 120, 79), (29, 4, 77, 40, 39), (5, 29, 39), (40, 77, 78, 17), (19, 17, 80), (17, 78, 79), (92, 103, 15), (103, 136, 67, 5, 39, 40, 17, 15), (66, 67, 136, 103, 102, 149), (162, 102, 103, 92, 14, 44), (109, 6, 102, 162, 163), (45, 162, 44)])
_k = {(1, 99): 1.0, (0, 115): 1.0, (1, 34): 1.0, (2, 49): 1.0, (0, 71): 1.0, (3, 4): 1.0, (0, 111): 1.0, (4, 29): 1.0, (0, 47): 1.0, (5, 67): 1.0, (0, 94): 1.0, (6, 109): 1.0, (7, 26): 1.0, (8, 46): 1.0, (9, 64): 1.0, (10, 91): 1.0, (11, 12): 1.0, (7, 12): 1.0, (1, 45): 1.0, (12, 62): 1.0, (11, 88): 1.0, (10, 107): 1.0, (9, 121): 1.0, (8, 43): 1.0, (13, 56): 1.0, (14, 82): 1.0, (15, 103): 1.0, (15, 16): 1.0, (17, 40): 1.0, (18, 52): 1.0, (19, 80): 1.0, (20, 101): 1.0, (21, 120): 1.0, (22, 38): 1.0, (23, 51): 1.0, (24, 76): 1.0, (8, 25): 1.0, (25, 26): 1.0, (5, 29): 1.0, (0, 33): 1.0, (33, 34): 1.0, (21, 35): 1.0, (35, 36): 1.0, (36, 37): 1.0, (37, 38): 1.0, (5, 39): 1.0, (39, 40): 1.0, (24, 41): 1.0, (41, 42): 1.0, (42, 43): 1.0, (14, 44): 1.0, (44, 45): 1.0, (9, 46): 1.0, (5, 47): 1.0, (3, 49): 1.0, (2, 50): 1.0, (50, 51): 1.0, (17, 52): 1.0, (7, 53): 1.0, (53, 54): 1.0, (54, 55): 1.0, (55, 56): 1.0, (16, 57): 1.0, (57, 58): 1.0, (58, 59): 1.0, (59, 60): 1.0, (60, 61): 1.0, (61, 62): 1.0, (10, 63): 1.0, (63, 64): 1.0, (6, 66): 1.0, (66, 67): 1.0, (3, 69): 1.0, (69, 70): 1.0, (70, 71): 1.0, (23, 72): 1.0, (72, 73): 1.0, (73, 74): 1.0, (74, 75): 1.0, (75, 76): 1.0, (4, 77): 1.0, (77, 78): 1.0, (78, 79): 1.0, (79, 80): 1.0, (13, 81): 1.0, (81, 82): 1.0, (18, 83): 1.0, (83, 84): 1.0, (84, 85): 1.0, (85, 86): 1.0, (86, 87): 1.0, (87, 88): 1.0, (11, 89): 1.0, (89, 90): 1.0, (90, 91): 1.0, (6, 93): 1.0, (93, 94): 1.0, (2, 98): 1.0, (98, 99): 1.0, (19, 100): 1.0, (100, 101): 1.0, (6, 102): 1.0, (102, 103): 1.0, (20, 104): 1.0, (104, 105): 1.0, (105, 106): 1.0, (106, 107): 1.0, (1, 109): 1.0, (4, 110): 1.0, (110, 111): 1.0, (2, 114): 1.0, (114, 115): 1.0, (3, 116): 1.0, (116, 117): 1.0, (117, 118): 1.0, (118, 119): 1.0, (119, 120): 1.0, (22, 121): 1.0}
me_circle_005.attributes.new('crease_edge', 'FLOAT', 'EDGE').data.foreach_set('value', [_k.get((min(e.vertices), max(e.vertices)), 0.0) for e in me_circle_005.edges])
me_circle_005.use_remesh_preserve_volume = False
me_circle_005.use_remesh_preserve_attributes = False
me_circle_005.use_mirror_vertex_groups = False
me_circle_005.update()
me_circle_004 = bpy.data.meshes.new('Circle.004')
me_circle_004.from_pydata([(-0.003241, -0.01196, 0.2375), (0.0, 0.25, 0.0), (-0.2165, 0.125, 0.0), (-0.2165, -0.125, 0.0), (2.186e-08, -0.25, 0.0), (0.2165, -0.125, 0.0), (0.2165, 0.125, 0.0), (0.0, 0.25, -1.03), (-0.2165, 0.125, -1.03), (-0.2165, -0.125, -1.03), (2.186e-08, -0.25, -1.03), (0.2165, -0.125, -1.03), (0.2165, 0.125, -1.03), (0.0, 0.25, -0.6704), (0.0, 0.25, -0.327), (0.2165, 0.125, -0.327), (0.2165, 0.125, -0.6704), (0.2165, -0.125, -0.327), (0.2165, -0.125, -0.6704), (2.186e-08, -0.25, -0.327), (2.186e-08, -0.25, -0.6704), (-0.2165, -0.125, -0.327), (-0.2165, -0.125, -0.6704), (-0.2165, 0.125, -0.327), (-0.2165, 0.125, -0.6704), (-0.1105, 0.1862, -1.03), (-0.1031, 0.1905, -1.03), (0.0441, -0.2245, -0.6704), (0.141, -0.1686, -0.6704), (0.1329, -0.1733, 0.0), (-0.2165, 0.05181, -0.327), (-0.2165, -0.036, -0.327), (-0.2165, -0.1013, -0.327), (-0.002441, 0.05267, 0.1789), (-0.00213, 0.07781, 0.1561), (-0.2165, -0.125, -0.3738), (-0.2165, -0.125, -0.4527), (-0.2165, -0.125, -0.6275), (-0.2165, -0.125, -0.643), (0.2165, -0.125, -0.05681), (0.2165, -0.125, -0.07044), (-0.2165, 0.125, -0.8074), (-0.2165, 0.125, -0.9685), (-0.2165, 0.125, -0.9788), (0.0, 0.25, -0.1939), (0.0, 0.25, -0.1101), (-0.2165, 0.08464, -1.03), (0.1199, -0.0753, 0.1044), (-0.2165, -0.06547, -0.6704), (-0.2165, 0.1002, 0.0), (-0.2165, 0.125, -0.1441), (-0.2165, 0.125, -0.1955), (0.2165, -0.125, -0.3943), (0.0, 0.25, -0.8636), (0.0, 0.25, -0.8108), (0.0, 0.25, -0.6946), (0.0, 0.25, -0.6868), (0.2165, 0.125, -0.6771), (0.2165, 0.125, -0.6812), (0.2165, 0.125, -0.8007), (0.2165, 0.125, -0.8973), (0.2165, 0.125, -0.9152), (0.2165, 0.125, -0.9601), (-0.03731, -0.2285, -1.03), (-0.2075, -0.1302, -1.03), (0.2165, 0.1156, -0.6704), (0.2165, 0.07893, 0.0), (0.2165, -0.04719, 0.0), (-0.1434, -0.1672, -0.327), (-0.1752, -0.1031, 0.04605), (-0.1324, -0.08044, 0.09361), (-0.1036, -0.06514, 0.1258), (-0.2165, 0.125, -0.3927), (-0.2165, 0.125, -0.4795), (-0.2165, 0.125, -0.5083), (-0.2165, 0.125, -0.5797), (-0.2165, 0.125, -0.6041), (2.186e-08, -0.25, -0.007211), (2.186e-08, -0.25, -0.1698), (2.186e-08, -0.25, -0.2187), (2.186e-08, -0.25, -0.2353), (0.0, 0.25, -0.5038), (0.0, 0.25, -0.3347), (0.2165, -0.125, -0.7432), (0.2165, -0.125, -0.8177), (0.2165, -0.125, -0.8422), (0.2165, -0.125, -0.8702), (0.2165, -0.125, -0.9331), (0.2165, -0.125, -1.019), (0.1958, -0.1369, -1.03), (0.03922, -0.2274, -1.03), (0.006725, -0.2461, -1.03), (0.201, 0.134, -0.327), (0.1682, 0.0949, 0.0522), (0.1163, 0.06252, 0.1084), (-0.1983, -0.1355, -0.6704), (-0.002577, 0.2485, -0.327), (-0.04221, 0.2256, -0.327), (-0.2028, 0.1329, 0.0), (-0.1685, 0.1527, 0.0), (2.186e-08, -0.25, -0.5344), (2.186e-08, -0.25, -0.6327), (0.2165, 0.125, -0.1952), (0.2165, 0.125, -0.3134), (2.186e-08, -0.25, -0.7021), (2.186e-08, -0.25, -0.8241), (2.186e-08, -0.25, -0.9673), (2.186e-08, -0.25, -1.024), (0.1292, 0.1754, -0.6704), (0.1979, 0.1357, 0.0), (-0.0009148, -0.1828, 0.06705), (-0.001891, -0.1111, 0.1386), (-0.1511, 0.1628, -0.6704), (-0.1865, 0.1423, -0.6704), (-0.2122, 0.1222, 0.004843), (-0.1377, 0.07438, 0.08778), (-0.2165, -0.125, -0.06316), (-0.2165, -0.125, -0.09376), (-0.2165, -0.125, -0.1683), (-0.2165, -0.125, -0.2427), (-0.2165, -0.125, -0.3081), (-0.2165, -0.125, -0.7513), (0.04861, 0.2219, -0.461), (-0.1537, -0.1612, -0.737), (-0.2165, -0.1159, -0.6438), (0.2165, -0.11, -1.018), (-0.0575, -0.2168, -0.8812), (0.1433, -0.08075, 0.07913), (0.1647, 0.07046, 0.05594), (0.1416, 0.1194, 0.04394), (-0.1519, 0.007215, 0.07199), (-0.1466, 0.03204, 0.07782), (-0.1681, 0.08053, 0.0539), (0.1992, -0.135, -0.8568), (0.117, 0.1824, -0.8915), (0.09996, 0.1923, -0.7993), (0.2165, 0.02587, -0.2006), (-0.2165, 0.02387, -0.3837), (0.2165, 0.1227, -0.6786), (-0.2165, -0.02184, -0.4688), (-0.1747, 0.1491, -0.745), (-0.1584, 0.1586, -0.6934), (-0.1276, 0.1763, -0.9098), (-0.1108, 0.1014, 0.07729), (-0.2165, -0.1004, -0.6452), (-0.2165, 0.06595, -0.5497), (-0.2165, -0.03714, -0.4973), (-0.2165, -0.1121, -0.6368), (-0.2165, 0.007505, -0.4142), (0.2165, 0.1137, -0.2094), (-0.1315, -0.1741, -0.1051), (0.1792, 0.1466, -0.8003), (0.1567, 0.1596, -0.7418), (0.1343, 0.1725, -0.6837), (0.006874, 0.246, -0.694), (0.149, -0.164, -0.8991), (0.1076, 0.1879, -0.7994), (0.1038, 0.1901, -0.7954), (-0.02291, 0.2368, -0.2662), (-0.08105, 0.2032, -0.09222), (0.02352, -0.2364, -1.005), (-0.1739, 0.1496, -0.02195), (0.0616, 0.2144, -0.1343), (0.1938, 0.1381, -0.00646), (-0.2165, -0.08366, -0.07655), (0.0, 0.25, -2.427), (-0.2165, 0.125, -2.427), (-0.2165, -0.125, -2.427), (2.186e-08, -0.25, -2.427), (0.2165, -0.125, -2.427), (0.2165, 0.125, -2.427), (-0.1105, 0.1862, -2.427), (-0.1031, 0.1905, -2.427), (-0.2165, 0.08464, -2.427), (-0.03731, -0.2285, -2.427), (-0.2075, -0.1302, -2.427), (0.1958, -0.1369, -2.427), (0.03922, -0.2274, -2.427), (0.006725, -0.2461, -2.427)], [], [(115, 143, 99, 98, 114), (0, 115, 131, 71), (0, 71, 111), (0, 111, 47), (93, 128, 66, 6), (34, 129, 1), (56, 154, 55), (65, 18, 83, 84, 85, 138), (160, 106, 107), (105, 126, 106), (22, 48, 41, 42, 121), (112, 13, 56, 141), (51, 161, 159, 158, 97, 23), (96, 14, 82), (120, 32, 21), (48, 144, 24), (77, 150, 78), (68, 21, 35), (80, 17, 79), (27, 101, 20), (6, 66, 149, 102), (65, 52, 18), (1, 109, 163, 162, 45), (122, 81, 82), (114, 2, 49), (115, 114, 49, 3, 69, 130, 132, 131), (131, 132, 130), (130, 69, 70), (71, 131, 130, 70), (110, 4, 29), (111, 110, 29, 5, 47), (0, 94, 33), (93, 6, 109, 129), (94, 93, 129, 34, 33), (129, 109, 1), (57, 138, 58), (58, 138, 85, 86, 87, 88, 125, 59), (59, 125, 88, 11, 12, 62, 61, 60), (16, 65, 138, 57), (107, 63, 10), (106, 126, 64, 63, 107), (20, 95, 123, 104), (95, 22, 121, 123), (123, 121, 9, 64, 126), (104, 123, 126, 105), (43, 142, 25, 8), (26, 53, 7), (25, 142, 54, 53, 26), (24, 113, 140, 141, 142, 43, 42, 41), (113, 112, 141, 140), (141, 56, 55, 54, 142), (73, 113, 24, 76, 75, 74), (23, 97, 112, 113, 73, 72), (97, 96, 82, 81, 13, 112), (145, 75, 76), (146, 139, 145), (72, 30, 23), (36, 146, 147, 37), (21, 32, 148, 139, 35), (35, 139, 146, 36), (148, 74, 75, 145, 139), (137, 73, 74, 148), (32, 31, 137, 148), (31, 30, 137), (30, 72, 73, 137), (37, 147, 124, 38), (124, 144, 48, 22), (38, 124, 22), (124, 147, 144), (147, 146, 145, 76, 24, 144), (95, 38, 22), (19, 68, 35, 36, 100), (100, 36, 37, 101), (101, 37, 38, 95, 20), (19, 100, 28, 18, 52), (28, 100, 101, 27), (17, 19, 52), (15, 17, 52, 65, 16), (92, 15, 16, 108, 122), (14, 92, 122, 82), (122, 108, 13, 81), (114, 98, 2), (70, 69, 3, 4, 110), (0, 33, 34, 1, 99, 143, 115), (71, 70, 110, 111), (0, 47, 5, 67, 127, 128, 94), (94, 128, 93), (128, 127, 67, 66), (108, 16, 57, 153), (152, 58, 59, 151), (153, 57, 58, 152), (13, 108, 153, 154, 56), (157, 156, 135), (157, 152, 151, 156), (154, 153, 152, 157), (61, 156, 151, 60), (60, 151, 59), (134, 61, 62), (53, 134, 62, 12, 7), (54, 134, 53), (154, 157, 135, 156, 61, 134, 54, 55), (18, 28, 83), (28, 27, 84, 83), (91, 107, 10), (90, 160, 107, 91), (88, 89, 11), (87, 155, 160, 90, 89, 88), (86, 133, 155, 87), (85, 133, 86), (84, 27, 20, 104, 133, 85), (160, 155, 105, 106), (155, 133, 104, 105), (48, 24, 41), (46, 43, 8), (121, 42, 43, 46, 9), (98, 99, 161), (158, 44, 14, 96), (2, 98, 161, 51, 50), (99, 1, 45, 44, 158, 159, 161), (97, 158, 96), (164, 50, 51, 30, 118, 117), (116, 164, 117), (119, 31, 32, 120), (118, 30, 31, 119), (3, 49, 164, 116), (49, 2, 50, 164), (30, 51, 23), (80, 68, 19), (79, 120, 21, 68, 80), (150, 116, 117, 118), (4, 3, 116, 150, 77), (78, 150, 118, 119, 120, 79), (29, 4, 77, 40, 39), (5, 29, 39), (40, 77, 78, 17), (19, 17, 80), (17, 78, 79), (92, 103, 15), (103, 136, 67, 5, 39, 40, 17, 15), (66, 67, 136, 103, 102, 149), (162, 102, 103, 92, 14, 44), (109, 6, 102, 162, 163), (45, 162, 44), (90, 91, 178, 177), (89, 90, 177, 176), (11, 89, 176, 169), (63, 64, 175, 174), (10, 63, 174, 168), (9, 46, 173, 167), (25, 26, 172, 171), (8, 25, 171, 166), (7, 12, 170, 165), (12, 11, 169, 170), (91, 10, 168, 178), (64, 9, 167, 175), (46, 8, 166, 173), (26, 7, 165, 172)])
_k = {(1, 99): 1.0, (0, 115): 1.0, (1, 34): 1.0, (2, 49): 1.0, (0, 71): 1.0, (3, 4): 1.0, (0, 111): 1.0, (4, 29): 1.0, (0, 47): 1.0, (5, 67): 1.0, (0, 94): 1.0, (6, 109): 1.0, (7, 26): 1.0, (8, 46): 1.0, (9, 64): 1.0, (10, 91): 1.0, (11, 12): 1.0, (7, 12): 1.0, (1, 45): 1.0, (12, 62): 1.0, (11, 88): 1.0, (10, 107): 1.0, (9, 121): 1.0, (8, 43): 1.0, (13, 56): 1.0, (14, 82): 1.0, (15, 103): 1.0, (15, 16): 1.0, (17, 40): 1.0, (18, 52): 1.0, (19, 80): 1.0, (20, 101): 1.0, (21, 120): 1.0, (22, 38): 1.0, (23, 51): 1.0, (24, 76): 1.0, (8, 25): 1.0, (25, 26): 1.0, (5, 29): 1.0, (0, 33): 1.0, (33, 34): 1.0, (21, 35): 1.0, (35, 36): 1.0, (36, 37): 1.0, (37, 38): 1.0, (5, 39): 1.0, (39, 40): 1.0, (24, 41): 1.0, (41, 42): 1.0, (42, 43): 1.0, (14, 44): 1.0, (44, 45): 1.0, (9, 46): 1.0, (5, 47): 1.0, (3, 49): 1.0, (2, 50): 1.0, (50, 51): 1.0, (17, 52): 1.0, (7, 53): 1.0, (53, 54): 1.0, (54, 55): 1.0, (55, 56): 1.0, (16, 57): 1.0, (57, 58): 1.0, (58, 59): 1.0, (59, 60): 1.0, (60, 61): 1.0, (61, 62): 1.0, (10, 63): 1.0, (63, 64): 1.0, (6, 66): 1.0, (66, 67): 1.0, (3, 69): 1.0, (69, 70): 1.0, (70, 71): 1.0, (23, 72): 1.0, (72, 73): 1.0, (73, 74): 1.0, (74, 75): 1.0, (75, 76): 1.0, (4, 77): 1.0, (77, 78): 1.0, (78, 79): 1.0, (79, 80): 1.0, (13, 81): 1.0, (81, 82): 1.0, (18, 83): 1.0, (83, 84): 1.0, (84, 85): 1.0, (85, 86): 1.0, (86, 87): 1.0, (87, 88): 1.0, (11, 89): 1.0, (89, 90): 1.0, (90, 91): 1.0, (6, 93): 1.0, (93, 94): 1.0, (2, 98): 1.0, (98, 99): 1.0, (19, 100): 1.0, (100, 101): 1.0, (6, 102): 1.0, (102, 103): 1.0, (20, 104): 1.0, (104, 105): 1.0, (105, 106): 1.0, (106, 107): 1.0, (1, 109): 1.0, (4, 110): 1.0, (110, 111): 1.0, (2, 114): 1.0, (114, 115): 1.0, (3, 116): 1.0, (116, 117): 1.0, (117, 118): 1.0, (118, 119): 1.0, (119, 120): 1.0, (22, 121): 1.0, (165, 172): 1.0, (166, 173): 1.0, (167, 175): 1.0, (168, 178): 1.0, (169, 170): 1.0, (165, 170): 1.0, (166, 171): 1.0, (171, 172): 1.0, (167, 173): 1.0, (168, 174): 1.0, (174, 175): 1.0, (169, 176): 1.0, (176, 177): 1.0, (177, 178): 1.0}
me_circle_004.attributes.new('crease_edge', 'FLOAT', 'EDGE').data.foreach_set('value', [_k.get((min(e.vertices), max(e.vertices)), 0.0) for e in me_circle_004.edges])
me_circle_004.use_remesh_preserve_volume = False
me_circle_004.use_remesh_preserve_attributes = False
me_circle_004.use_mirror_vertex_groups = False
me_circle_004.update()
me_circle_002 = bpy.data.meshes.new('Circle.002')
me_circle_002.from_pydata([(-0.003241, -0.01196, 0.2375), (0.0, 0.25, 0.0), (-0.2165, 0.125, 0.0), (-0.2165, -0.125, 0.0), (2.186e-08, -0.25, 0.0), (0.2165, -0.125, 0.0), (0.2165, 0.125, 0.0), (0.0, 0.25, -1.03), (-0.2165, 0.125, -1.03), (-0.2165, -0.125, -1.03), (2.186e-08, -0.25, -1.03), (0.2165, -0.125, -1.03), (0.2165, 0.125, -1.03), (0.0, 0.25, -0.6704), (0.0, 0.25, -0.327), (0.2165, 0.125, -0.327), (0.2165, 0.125, -0.6704), (0.2165, -0.125, -0.327), (0.2165, -0.125, -0.6704), (2.186e-08, -0.25, -0.327), (2.186e-08, -0.25, -0.6704), (-0.2165, -0.125, -0.327), (-0.2165, -0.125, -0.6704), (-0.2165, 0.125, -0.327), (-0.2165, 0.125, -0.6704), (-0.1105, 0.1862, -1.03), (-0.1031, 0.1905, -1.03), (0.0441, -0.2245, -0.6704), (0.141, -0.1686, -0.6704), (0.1329, -0.1733, 0.0), (-0.2165, 0.05181, -0.327), (-0.2165, -0.036, -0.327), (-0.2165, -0.1013, -0.327), (-0.002441, 0.05267, 0.1789), (-0.00213, 0.07781, 0.1561), (-0.2165, -0.125, -0.3738), (-0.2165, -0.125, -0.4527), (-0.2165, -0.125, -0.6275), (-0.2165, -0.125, -0.643), (0.2165, -0.125, -0.05681), (0.2165, -0.125, -0.07044), (-0.2165, 0.125, -0.8074), (-0.2165, 0.125, -0.9685), (-0.2165, 0.125, -0.9788), (0.0, 0.25, -0.1939), (0.0, 0.25, -0.1101), (-0.2165, 0.08464, -1.03), (0.1199, -0.0753, 0.1044), (-0.2165, -0.06547, -0.6704), (-0.2165, 0.1002, 0.0), (-0.2165, 0.125, -0.1441), (-0.2165, 0.125, -0.1955), (0.2165, -0.125, -0.3943), (0.0, 0.25, -0.8636), (0.0, 0.25, -0.8108), (0.0, 0.25, -0.6946), (0.0, 0.25, -0.6868), (0.2165, 0.125, -0.6771), (0.2165, 0.125, -0.6812), (0.2165, 0.125, -0.8007), (0.2165, 0.125, -0.8973), (0.2165, 0.125, -0.9152), (0.2165, 0.125, -0.9601), (-0.03731, -0.2285, -1.03), (-0.2075, -0.1302, -1.03), (0.2165, 0.1156, -0.6704), (0.2165, 0.07893, 0.0), (0.2165, -0.04719, 0.0), (-0.1434, -0.1672, -0.327), (-0.1752, -0.1031, 0.04605), (-0.1324, -0.08044, 0.09361), (-0.1036, -0.06514, 0.1258), (-0.2165, 0.125, -0.3927), (-0.2165, 0.125, -0.4795), (-0.2165, 0.125, -0.5083), (-0.2165, 0.125, -0.5797), (-0.2165, 0.125, -0.6041), (2.186e-08, -0.25, -0.007211), (2.186e-08, -0.25, -0.1698), (2.186e-08, -0.25, -0.2187), (2.186e-08, -0.25, -0.2353), (0.0, 0.25, -0.5038), (0.0, 0.25, -0.3347), (0.2165, -0.125, -0.7432), (0.2165, -0.125, -0.8177), (0.2165, -0.125, -0.8422), (0.2165, -0.125, -0.8702), (0.2165, -0.125, -0.9331), (0.2165, -0.125, -1.019), (0.1958, -0.1369, -1.03), (0.03922, -0.2274, -1.03), (0.006725, -0.2461, -1.03), (0.201, 0.134, -0.327), (0.1682, 0.0949, 0.0522), (0.1163, 0.06252, 0.1084), (-0.1983, -0.1355, -0.6704), (-0.002577, 0.2485, -0.327), (-0.04221, 0.2256, -0.327), (-0.2028, 0.1329, 0.0), (-0.1685, 0.1527, 0.0), (2.186e-08, -0.25, -0.5344), (2.186e-08, -0.25, -0.6327), (0.2165, 0.125, -0.1952), (0.2165, 0.125, -0.3134), (2.186e-08, -0.25, -0.7021), (2.186e-08, -0.25, -0.8241), (2.186e-08, -0.25, -0.9673), (2.186e-08, -0.25, -1.024), (0.1292, 0.1754, -0.6704), (0.1979, 0.1357, 0.0), (-0.0009148, -0.1828, 0.06705), (-0.001891, -0.1111, 0.1386), (-0.1511, 0.1628, -0.6704), (-0.1865, 0.1423, -0.6704), (-0.2122, 0.1222, 0.004843), (-0.1377, 0.07438, 0.08778), (-0.2165, -0.125, -0.06316), (-0.2165, -0.125, -0.09376), (-0.2165, -0.125, -0.1683), (-0.2165, -0.125, -0.2427), (-0.2165, -0.125, -0.3081), (-0.2165, -0.125, -0.7513), (0.04861, 0.2219, -0.461), (-0.1537, -0.1612, -0.737), (-0.2165, -0.1159, -0.6438), (0.2165, -0.11, -1.018), (-0.0575, -0.2168, -0.8812), (0.1433, -0.08075, 0.07913), (0.1647, 0.07046, 0.05594), (0.1416, 0.1194, 0.04394), (-0.1519, 0.007215, 0.07199), (-0.1466, 0.03204, 0.07782), (-0.1681, 0.08053, 0.0539), (0.1992, -0.135, -0.8568), (0.117, 0.1824, -0.8915), (0.09996, 0.1923, -0.7993), (0.2165, 0.02587, -0.2006), (-0.2165, 0.02387, -0.3837), (0.2165, 0.1227, -0.6786), (-0.2165, -0.02184, -0.4688), (-0.1747, 0.1491, -0.745), (-0.1584, 0.1586, -0.6934), (-0.1276, 0.1763, -0.9098), (-0.1108, 0.1014, 0.07729), (-0.2165, -0.1004, -0.6452), (-0.2165, 0.06595, -0.5497), (-0.2165, -0.03714, -0.4973), (-0.2165, -0.1121, -0.6368), (-0.2165, 0.007505, -0.4142), (0.2165, 0.1137, -0.2094), (-0.1315, -0.1741, -0.1051), (0.1792, 0.1466, -0.8003), (0.1567, 0.1596, -0.7418), (0.1343, 0.1725, -0.6837), (0.006874, 0.246, -0.694), (0.149, -0.164, -0.8991), (0.1076, 0.1879, -0.7994), (0.1038, 0.1901, -0.7954), (-0.02291, 0.2368, -0.2662), (-0.08105, 0.2032, -0.09222), (0.02352, -0.2364, -1.005), (-0.1739, 0.1496, -0.02195), (0.0616, 0.2144, -0.1343), (0.1938, 0.1381, -0.00646), (-0.2165, -0.08366, -0.07655)], [], [(115, 143, 99, 98, 114), (0, 115, 131, 71), (0, 71, 111), (0, 111, 47), (93, 128, 66, 6), (34, 129, 1), (56, 154, 55), (65, 18, 83, 84, 85, 138), (160, 106, 107), (105, 126, 106), (22, 48, 41, 42, 121), (112, 13, 56, 141), (51, 161, 159, 158, 97, 23), (96, 14, 82), (120, 32, 21), (48, 144, 24), (77, 150, 78), (68, 21, 35), (80, 17, 79), (27, 101, 20), (6, 66, 149, 102), (65, 52, 18), (1, 109, 163, 162, 45), (122, 81, 82), (114, 2, 49), (115, 114, 49, 3, 69, 130, 132, 131), (131, 132, 130), (130, 69, 70), (71, 131, 130, 70), (110, 4, 29), (111, 110, 29, 5, 47), (0, 94, 33), (93, 6, 109, 129), (94, 93, 129, 34, 33), (129, 109, 1), (57, 138, 58), (58, 138, 85, 86, 87, 88, 125, 59), (59, 125, 88, 11, 12, 62, 61, 60), (16, 65, 138, 57), (107, 63, 10), (106, 126, 64, 63, 107), (20, 95, 123, 104), (95, 22, 121, 123), (123, 121, 9, 64, 126), (104, 123, 126, 105), (43, 142, 25, 8), (26, 53, 7), (25, 142, 54, 53, 26), (24, 113, 140, 141, 142, 43, 42, 41), (113, 112, 141, 140), (141, 56, 55, 54, 142), (73, 113, 24, 76, 75, 74), (23, 97, 112, 113, 73, 72), (97, 96, 82, 81, 13, 112), (145, 75, 76), (146, 139, 145), (72, 30, 23), (36, 146, 147, 37), (21, 32, 148, 139, 35), (35, 139, 146, 36), (148, 74, 75, 145, 139), (137, 73, 74, 148), (32, 31, 137, 148), (31, 30, 137), (30, 72, 73, 137), (37, 147, 124, 38), (124, 144, 48, 22), (38, 124, 22), (124, 147, 144), (147, 146, 145, 76, 24, 144), (95, 38, 22), (19, 68, 35, 36, 100), (100, 36, 37, 101), (101, 37, 38, 95, 20), (19, 100, 28, 18, 52), (28, 100, 101, 27), (17, 19, 52), (15, 17, 52, 65, 16), (92, 15, 16, 108, 122), (14, 92, 122, 82), (122, 108, 13, 81), (114, 98, 2), (70, 69, 3, 4, 110), (0, 33, 34, 1, 99, 143, 115), (71, 70, 110, 111), (0, 47, 5, 67, 127, 128, 94), (94, 128, 93), (128, 127, 67, 66), (108, 16, 57, 153), (152, 58, 59, 151), (153, 57, 58, 152), (13, 108, 153, 154, 56), (157, 156, 135), (157, 152, 151, 156), (154, 153, 152, 157), (61, 156, 151, 60), (60, 151, 59), (134, 61, 62), (53, 134, 62, 12, 7), (54, 134, 53), (154, 157, 135, 156, 61, 134, 54, 55), (18, 28, 83), (28, 27, 84, 83), (91, 107, 10), (90, 160, 107, 91), (88, 89, 11), (87, 155, 160, 90, 89, 88), (86, 133, 155, 87), (85, 133, 86), (84, 27, 20, 104, 133, 85), (160, 155, 105, 106), (155, 133, 104, 105), (48, 24, 41), (46, 43, 8), (121, 42, 43, 46, 9), (98, 99, 161), (158, 44, 14, 96), (2, 98, 161, 51, 50), (99, 1, 45, 44, 158, 159, 161), (97, 158, 96), (164, 50, 51, 30, 118, 117), (116, 164, 117), (119, 31, 32, 120), (118, 30, 31, 119), (3, 49, 164, 116), (49, 2, 50, 164), (30, 51, 23), (80, 68, 19), (79, 120, 21, 68, 80), (150, 116, 117, 118), (4, 3, 116, 150, 77), (78, 150, 118, 119, 120, 79), (29, 4, 77, 40, 39), (5, 29, 39), (40, 77, 78, 17), (19, 17, 80), (17, 78, 79), (92, 103, 15), (103, 136, 67, 5, 39, 40, 17, 15), (66, 67, 136, 103, 102, 149), (162, 102, 103, 92, 14, 44), (109, 6, 102, 162, 163), (45, 162, 44)])
_k = {(1, 99): 1.0, (0, 115): 1.0, (1, 34): 1.0, (2, 49): 1.0, (0, 71): 1.0, (3, 4): 1.0, (0, 111): 1.0, (4, 29): 1.0, (0, 47): 1.0, (5, 67): 1.0, (0, 94): 1.0, (6, 109): 1.0, (7, 26): 1.0, (8, 46): 1.0, (9, 64): 1.0, (10, 91): 1.0, (11, 12): 1.0, (7, 12): 1.0, (1, 45): 1.0, (12, 62): 1.0, (11, 88): 1.0, (10, 107): 1.0, (9, 121): 1.0, (8, 43): 1.0, (13, 56): 1.0, (14, 82): 1.0, (15, 103): 1.0, (15, 16): 1.0, (17, 40): 1.0, (18, 52): 1.0, (19, 80): 1.0, (20, 101): 1.0, (21, 120): 1.0, (22, 38): 1.0, (23, 51): 1.0, (24, 76): 1.0, (8, 25): 1.0, (25, 26): 1.0, (5, 29): 1.0, (0, 33): 1.0, (33, 34): 1.0, (21, 35): 1.0, (35, 36): 1.0, (36, 37): 1.0, (37, 38): 1.0, (5, 39): 1.0, (39, 40): 1.0, (24, 41): 1.0, (41, 42): 1.0, (42, 43): 1.0, (14, 44): 1.0, (44, 45): 1.0, (9, 46): 1.0, (5, 47): 1.0, (3, 49): 1.0, (2, 50): 1.0, (50, 51): 1.0, (17, 52): 1.0, (7, 53): 1.0, (53, 54): 1.0, (54, 55): 1.0, (55, 56): 1.0, (16, 57): 1.0, (57, 58): 1.0, (58, 59): 1.0, (59, 60): 1.0, (60, 61): 1.0, (61, 62): 1.0, (10, 63): 1.0, (63, 64): 1.0, (6, 66): 1.0, (66, 67): 1.0, (3, 69): 1.0, (69, 70): 1.0, (70, 71): 1.0, (23, 72): 1.0, (72, 73): 1.0, (73, 74): 1.0, (74, 75): 1.0, (75, 76): 1.0, (4, 77): 1.0, (77, 78): 1.0, (78, 79): 1.0, (79, 80): 1.0, (13, 81): 1.0, (81, 82): 1.0, (18, 83): 1.0, (83, 84): 1.0, (84, 85): 1.0, (85, 86): 1.0, (86, 87): 1.0, (87, 88): 1.0, (11, 89): 1.0, (89, 90): 1.0, (90, 91): 1.0, (6, 93): 1.0, (93, 94): 1.0, (2, 98): 1.0, (98, 99): 1.0, (19, 100): 1.0, (100, 101): 1.0, (6, 102): 1.0, (102, 103): 1.0, (20, 104): 1.0, (104, 105): 1.0, (105, 106): 1.0, (106, 107): 1.0, (1, 109): 1.0, (4, 110): 1.0, (110, 111): 1.0, (2, 114): 1.0, (114, 115): 1.0, (3, 116): 1.0, (116, 117): 1.0, (117, 118): 1.0, (118, 119): 1.0, (119, 120): 1.0, (22, 121): 1.0}
me_circle_002.attributes.new('crease_edge', 'FLOAT', 'EDGE').data.foreach_set('value', [_k.get((min(e.vertices), max(e.vertices)), 0.0) for e in me_circle_002.edges])
me_circle_002.use_remesh_preserve_volume = False
me_circle_002.use_remesh_preserve_attributes = False
me_circle_002.use_mirror_vertex_groups = False
me_circle_002.update()
me_circle_003 = bpy.data.meshes.new('Circle.003')
me_circle_003.from_pydata([(-0.003241, -0.01196, 0.2375), (0.0, 0.25, 0.0), (-0.2165, 0.125, 0.0), (-0.2165, -0.125, 0.0), (2.186e-08, -0.25, 0.0), (0.2165, -0.125, 0.0), (0.2165, 0.125, 0.0), (0.0, 0.25, -1.03), (-0.2165, 0.125, -1.03), (-0.2165, -0.125, -1.03), (2.186e-08, -0.25, -1.03), (0.2165, -0.125, -1.03), (0.2165, 0.125, -1.03), (0.0, 0.25, -0.6704), (0.0, 0.25, -0.327), (0.2165, 0.125, -0.327), (0.2165, 0.125, -0.6704), (0.2165, -0.125, -0.327), (0.2165, -0.125, -0.6704), (2.186e-08, -0.25, -0.327), (2.186e-08, -0.25, -0.6704), (-0.2165, -0.125, -0.327), (-0.2165, -0.125, -0.6704), (-0.2165, 0.125, -0.327), (-0.2165, 0.125, -0.6704), (-0.1105, 0.1862, -1.03), (-0.1031, 0.1905, -1.03), (0.0441, -0.2245, -0.6704), (0.141, -0.1686, -0.6704), (0.1329, -0.1733, 0.0), (-0.2165, 0.05181, -0.327), (-0.2165, -0.036, -0.327), (-0.2165, -0.1013, -0.327), (-0.002441, 0.05267, 0.1789), (-0.00213, 0.07781, 0.1561), (-0.2165, -0.125, -0.3738), (-0.2165, -0.125, -0.4527), (-0.2165, -0.125, -0.6275), (-0.2165, -0.125, -0.643), (0.2165, -0.125, -0.05681), (0.2165, -0.125, -0.07044), (-0.2165, 0.125, -0.8074), (-0.2165, 0.125, -0.9685), (-0.2165, 0.125, -0.9788), (0.0, 0.25, -0.1939), (0.0, 0.25, -0.1101), (-0.2165, 0.08464, -1.03), (0.1199, -0.0753, 0.1044), (-0.2165, -0.06547, -0.6704), (-0.2165, 0.1002, 0.0), (-0.2165, 0.125, -0.1441), (-0.2165, 0.125, -0.1955), (0.2165, -0.125, -0.3943), (0.0, 0.25, -0.8636), (0.0, 0.25, -0.8108), (0.0, 0.25, -0.6946), (0.0, 0.25, -0.6868), (0.2165, 0.125, -0.6771), (0.2165, 0.125, -0.6812), (0.2165, 0.125, -0.8007), (0.2165, 0.125, -0.8973), (0.2165, 0.125, -0.9152), (0.2165, 0.125, -0.9601), (-0.03731, -0.2285, -1.03), (-0.2075, -0.1302, -1.03), (0.2165, 0.1156, -0.6704), (0.2165, 0.07893, 0.0), (0.2165, -0.04719, 0.0), (-0.1434, -0.1672, -0.327), (-0.1752, -0.1031, 0.04605), (-0.1324, -0.08044, 0.09361), (-0.1036, -0.06514, 0.1258), (-0.2165, 0.125, -0.3927), (-0.2165, 0.125, -0.4795), (-0.2165, 0.125, -0.5083), (-0.2165, 0.125, -0.5797), (-0.2165, 0.125, -0.6041), (2.186e-08, -0.25, -0.007211), (2.186e-08, -0.25, -0.1698), (2.186e-08, -0.25, -0.2187), (2.186e-08, -0.25, -0.2353), (0.0, 0.25, -0.5038), (0.0, 0.25, -0.3347), (0.2165, -0.125, -0.7432), (0.2165, -0.125, -0.8177), (0.2165, -0.125, -0.8422), (0.2165, -0.125, -0.8702), (0.2165, -0.125, -0.9331), (0.2165, -0.125, -1.019), (0.1958, -0.1369, -1.03), (0.03922, -0.2274, -1.03), (0.006725, -0.2461, -1.03), (0.201, 0.134, -0.327), (0.1682, 0.0949, 0.0522), (0.1163, 0.06252, 0.1084), (-0.1983, -0.1355, -0.6704), (-0.002577, 0.2485, -0.327), (-0.04221, 0.2256, -0.327), (-0.2028, 0.1329, 0.0), (-0.1685, 0.1527, 0.0), (2.186e-08, -0.25, -0.5344), (2.186e-08, -0.25, -0.6327), (0.2165, 0.125, -0.1952), (0.2165, 0.125, -0.3134), (2.186e-08, -0.25, -0.7021), (2.186e-08, -0.25, -0.8241), (2.186e-08, -0.25, -0.9673), (2.186e-08, -0.25, -1.024), (0.1292, 0.1754, -0.6704), (0.1979, 0.1357, 0.0), (-0.0009148, -0.1828, 0.06705), (-0.001891, -0.1111, 0.1386), (-0.1511, 0.1628, -0.6704), (-0.1865, 0.1423, -0.6704), (-0.2122, 0.1222, 0.004843), (-0.1377, 0.07438, 0.08778), (-0.2165, -0.125, -0.06316), (-0.2165, -0.125, -0.09376), (-0.2165, -0.125, -0.1683), (-0.2165, -0.125, -0.2427), (-0.2165, -0.125, -0.3081), (-0.2165, -0.125, -0.7513), (0.04861, 0.2219, -0.461), (-0.1537, -0.1612, -0.737), (-0.2165, -0.1159, -0.6438), (0.2165, -0.11, -1.018), (-0.0575, -0.2168, -0.8812), (0.1433, -0.08075, 0.07913), (0.1647, 0.07046, 0.05594), (0.1416, 0.1194, 0.04394), (-0.1519, 0.007215, 0.07199), (-0.1466, 0.03204, 0.07782), (-0.1681, 0.08053, 0.0539), (0.1992, -0.135, -0.8568), (0.117, 0.1824, -0.8915), (0.09996, 0.1923, -0.7993), (0.2165, 0.02587, -0.2006), (-0.2165, 0.02387, -0.3837), (0.2165, 0.1227, -0.6786), (-0.2165, -0.02184, -0.4688), (-0.1747, 0.1491, -0.745), (-0.1584, 0.1586, -0.6934), (-0.1276, 0.1763, -0.9098), (-0.1108, 0.1014, 0.07729), (-0.2165, -0.1004, -0.6452), (-0.2165, 0.06595, -0.5497), (-0.2165, -0.03714, -0.4973), (-0.2165, -0.1121, -0.6368), (-0.2165, 0.007505, -0.4142), (0.2165, 0.1137, -0.2094), (-0.1315, -0.1741, -0.1051), (0.1792, 0.1466, -0.8003), (0.1567, 0.1596, -0.7418), (0.1343, 0.1725, -0.6837), (0.006874, 0.246, -0.694), (0.149, -0.164, -0.8991), (0.1076, 0.1879, -0.7994), (0.1038, 0.1901, -0.7954), (-0.02291, 0.2368, -0.2662), (-0.08105, 0.2032, -0.09222), (0.02352, -0.2364, -1.005), (-0.1739, 0.1496, -0.02195), (0.0616, 0.2144, -0.1343), (0.1938, 0.1381, -0.00646), (-0.2165, -0.08366, -0.07655), (0.0, 0.25, -2.427), (-0.2165, 0.125, -2.427), (-0.2165, -0.125, -2.427), (2.186e-08, -0.25, -2.427), (0.2165, -0.125, -2.427), (0.2165, 0.125, -2.427), (-0.1105, 0.1862, -2.427), (-0.1031, 0.1905, -2.427), (-0.2165, 0.08464, -2.427), (-0.03731, -0.2285, -2.427), (-0.2075, -0.1302, -2.427), (0.1958, -0.1369, -2.427), (0.03922, -0.2274, -2.427), (0.006725, -0.2461, -2.427)], [], [(115, 143, 99, 98, 114), (0, 115, 131, 71), (0, 71, 111), (0, 111, 47), (93, 128, 66, 6), (34, 129, 1), (56, 154, 55), (65, 18, 83, 84, 85, 138), (160, 106, 107), (105, 126, 106), (22, 48, 41, 42, 121), (112, 13, 56, 141), (51, 161, 159, 158, 97, 23), (96, 14, 82), (120, 32, 21), (48, 144, 24), (77, 150, 78), (68, 21, 35), (80, 17, 79), (27, 101, 20), (6, 66, 149, 102), (65, 52, 18), (1, 109, 163, 162, 45), (122, 81, 82), (114, 2, 49), (115, 114, 49, 3, 69, 130, 132, 131), (131, 132, 130), (130, 69, 70), (71, 131, 130, 70), (110, 4, 29), (111, 110, 29, 5, 47), (0, 94, 33), (93, 6, 109, 129), (94, 93, 129, 34, 33), (129, 109, 1), (57, 138, 58), (58, 138, 85, 86, 87, 88, 125, 59), (59, 125, 88, 11, 12, 62, 61, 60), (16, 65, 138, 57), (107, 63, 10), (106, 126, 64, 63, 107), (20, 95, 123, 104), (95, 22, 121, 123), (123, 121, 9, 64, 126), (104, 123, 126, 105), (43, 142, 25, 8), (26, 53, 7), (25, 142, 54, 53, 26), (24, 113, 140, 141, 142, 43, 42, 41), (113, 112, 141, 140), (141, 56, 55, 54, 142), (73, 113, 24, 76, 75, 74), (23, 97, 112, 113, 73, 72), (97, 96, 82, 81, 13, 112), (145, 75, 76), (146, 139, 145), (72, 30, 23), (36, 146, 147, 37), (21, 32, 148, 139, 35), (35, 139, 146, 36), (148, 74, 75, 145, 139), (137, 73, 74, 148), (32, 31, 137, 148), (31, 30, 137), (30, 72, 73, 137), (37, 147, 124, 38), (124, 144, 48, 22), (38, 124, 22), (124, 147, 144), (147, 146, 145, 76, 24, 144), (95, 38, 22), (19, 68, 35, 36, 100), (100, 36, 37, 101), (101, 37, 38, 95, 20), (19, 100, 28, 18, 52), (28, 100, 101, 27), (17, 19, 52), (15, 17, 52, 65, 16), (92, 15, 16, 108, 122), (14, 92, 122, 82), (122, 108, 13, 81), (114, 98, 2), (70, 69, 3, 4, 110), (0, 33, 34, 1, 99, 143, 115), (71, 70, 110, 111), (0, 47, 5, 67, 127, 128, 94), (94, 128, 93), (128, 127, 67, 66), (108, 16, 57, 153), (152, 58, 59, 151), (153, 57, 58, 152), (13, 108, 153, 154, 56), (157, 156, 135), (157, 152, 151, 156), (154, 153, 152, 157), (61, 156, 151, 60), (60, 151, 59), (134, 61, 62), (53, 134, 62, 12, 7), (54, 134, 53), (154, 157, 135, 156, 61, 134, 54, 55), (18, 28, 83), (28, 27, 84, 83), (91, 107, 10), (90, 160, 107, 91), (88, 89, 11), (87, 155, 160, 90, 89, 88), (86, 133, 155, 87), (85, 133, 86), (84, 27, 20, 104, 133, 85), (160, 155, 105, 106), (155, 133, 104, 105), (48, 24, 41), (46, 43, 8), (121, 42, 43, 46, 9), (98, 99, 161), (158, 44, 14, 96), (2, 98, 161, 51, 50), (99, 1, 45, 44, 158, 159, 161), (97, 158, 96), (164, 50, 51, 30, 118, 117), (116, 164, 117), (119, 31, 32, 120), (118, 30, 31, 119), (3, 49, 164, 116), (49, 2, 50, 164), (30, 51, 23), (80, 68, 19), (79, 120, 21, 68, 80), (150, 116, 117, 118), (4, 3, 116, 150, 77), (78, 150, 118, 119, 120, 79), (29, 4, 77, 40, 39), (5, 29, 39), (40, 77, 78, 17), (19, 17, 80), (17, 78, 79), (92, 103, 15), (103, 136, 67, 5, 39, 40, 17, 15), (66, 67, 136, 103, 102, 149), (162, 102, 103, 92, 14, 44), (109, 6, 102, 162, 163), (45, 162, 44), (90, 91, 178, 177), (89, 90, 177, 176), (11, 89, 176, 169), (63, 64, 175, 174), (10, 63, 174, 168), (9, 46, 173, 167), (25, 26, 172, 171), (8, 25, 171, 166), (7, 12, 170, 165), (12, 11, 169, 170), (91, 10, 168, 178), (64, 9, 167, 175), (46, 8, 166, 173), (26, 7, 165, 172)])
_k = {(1, 99): 1.0, (0, 115): 1.0, (1, 34): 1.0, (2, 49): 1.0, (0, 71): 1.0, (3, 4): 1.0, (0, 111): 1.0, (4, 29): 1.0, (0, 47): 1.0, (5, 67): 1.0, (0, 94): 1.0, (6, 109): 1.0, (7, 26): 1.0, (8, 46): 1.0, (9, 64): 1.0, (10, 91): 1.0, (11, 12): 1.0, (7, 12): 1.0, (1, 45): 1.0, (12, 62): 1.0, (11, 88): 1.0, (10, 107): 1.0, (9, 121): 1.0, (8, 43): 1.0, (13, 56): 1.0, (14, 82): 1.0, (15, 103): 1.0, (15, 16): 1.0, (17, 40): 1.0, (18, 52): 1.0, (19, 80): 1.0, (20, 101): 1.0, (21, 120): 1.0, (22, 38): 1.0, (23, 51): 1.0, (24, 76): 1.0, (8, 25): 1.0, (25, 26): 1.0, (5, 29): 1.0, (0, 33): 1.0, (33, 34): 1.0, (21, 35): 1.0, (35, 36): 1.0, (36, 37): 1.0, (37, 38): 1.0, (5, 39): 1.0, (39, 40): 1.0, (24, 41): 1.0, (41, 42): 1.0, (42, 43): 1.0, (14, 44): 1.0, (44, 45): 1.0, (9, 46): 1.0, (5, 47): 1.0, (3, 49): 1.0, (2, 50): 1.0, (50, 51): 1.0, (17, 52): 1.0, (7, 53): 1.0, (53, 54): 1.0, (54, 55): 1.0, (55, 56): 1.0, (16, 57): 1.0, (57, 58): 1.0, (58, 59): 1.0, (59, 60): 1.0, (60, 61): 1.0, (61, 62): 1.0, (10, 63): 1.0, (63, 64): 1.0, (6, 66): 1.0, (66, 67): 1.0, (3, 69): 1.0, (69, 70): 1.0, (70, 71): 1.0, (23, 72): 1.0, (72, 73): 1.0, (73, 74): 1.0, (74, 75): 1.0, (75, 76): 1.0, (4, 77): 1.0, (77, 78): 1.0, (78, 79): 1.0, (79, 80): 1.0, (13, 81): 1.0, (81, 82): 1.0, (18, 83): 1.0, (83, 84): 1.0, (84, 85): 1.0, (85, 86): 1.0, (86, 87): 1.0, (87, 88): 1.0, (11, 89): 1.0, (89, 90): 1.0, (90, 91): 1.0, (6, 93): 1.0, (93, 94): 1.0, (2, 98): 1.0, (98, 99): 1.0, (19, 100): 1.0, (100, 101): 1.0, (6, 102): 1.0, (102, 103): 1.0, (20, 104): 1.0, (104, 105): 1.0, (105, 106): 1.0, (106, 107): 1.0, (1, 109): 1.0, (4, 110): 1.0, (110, 111): 1.0, (2, 114): 1.0, (114, 115): 1.0, (3, 116): 1.0, (116, 117): 1.0, (117, 118): 1.0, (118, 119): 1.0, (119, 120): 1.0, (22, 121): 1.0, (165, 172): 1.0, (166, 173): 1.0, (167, 175): 1.0, (168, 178): 1.0, (169, 170): 1.0, (165, 170): 1.0, (166, 171): 1.0, (171, 172): 1.0, (167, 173): 1.0, (168, 174): 1.0, (174, 175): 1.0, (169, 176): 1.0, (176, 177): 1.0, (177, 178): 1.0}
me_circle_003.attributes.new('crease_edge', 'FLOAT', 'EDGE').data.foreach_set('value', [_k.get((min(e.vertices), max(e.vertices)), 0.0) for e in me_circle_003.edges])
me_circle_003.use_remesh_preserve_volume = False
me_circle_003.use_remesh_preserve_attributes = False
me_circle_003.use_mirror_vertex_groups = False
me_circle_003.update()
me_circle = bpy.data.meshes.new('Circle')
me_circle.from_pydata([(-0.003241, -0.01196, 0.2375), (0.0, 0.25, 0.0), (-0.2165, 0.125, 0.0), (-0.2165, -0.125, 0.0), (2.186e-08, -0.25, 0.0), (0.2165, -0.125, 0.0), (0.2165, 0.125, 0.0), (0.0, 0.25, -1.03), (-0.2165, 0.125, -1.03), (-0.2165, -0.125, -1.03), (2.186e-08, -0.25, -1.03), (0.2165, -0.125, -1.03), (0.2165, 0.125, -1.03), (0.0, 0.25, -0.6704), (0.0, 0.25, -0.327), (0.2165, 0.125, -0.327), (0.2165, 0.125, -0.6704), (0.2165, -0.125, -0.327), (0.2165, -0.125, -0.6704), (2.186e-08, -0.25, -0.327), (2.186e-08, -0.25, -0.6704), (-0.2165, -0.125, -0.327), (-0.2165, -0.125, -0.6704), (-0.2165, 0.125, -0.327), (-0.2165, 0.125, -0.6704), (-0.1105, 0.1862, -1.03), (-0.1031, 0.1905, -1.03), (0.0441, -0.2245, -0.6704), (0.141, -0.1686, -0.6704), (0.1329, -0.1733, 0.0), (-0.2165, 0.05181, -0.327), (-0.2165, -0.036, -0.327), (-0.2165, -0.1013, -0.327), (-0.002441, 0.05267, 0.1789), (-0.00213, 0.07781, 0.1561), (-0.2165, -0.125, -0.3738), (-0.2165, -0.125, -0.4527), (-0.2165, -0.125, -0.6275), (-0.2165, -0.125, -0.643), (0.2165, -0.125, -0.05681), (0.2165, -0.125, -0.07044), (-0.2165, 0.125, -0.8074), (-0.2165, 0.125, -0.9685), (-0.2165, 0.125, -0.9788), (0.0, 0.25, -0.1939), (0.0, 0.25, -0.1101), (-0.2165, 0.08464, -1.03), (0.1199, -0.0753, 0.1044), (-0.2165, -0.06547, -0.6704), (-0.2165, 0.1002, 0.0), (-0.2165, 0.125, -0.1441), (-0.2165, 0.125, -0.1955), (0.2165, -0.125, -0.3943), (0.0, 0.25, -0.8636), (0.0, 0.25, -0.8108), (0.0, 0.25, -0.6946), (0.0, 0.25, -0.6868), (0.2165, 0.125, -0.6771), (0.2165, 0.125, -0.6812), (0.2165, 0.125, -0.8007), (0.2165, 0.125, -0.8973), (0.2165, 0.125, -0.9152), (0.2165, 0.125, -0.9601), (-0.03731, -0.2285, -1.03), (-0.2075, -0.1302, -1.03), (0.2165, 0.1156, -0.6704), (0.2165, 0.07893, 0.0), (0.2165, -0.04719, 0.0), (-0.1434, -0.1672, -0.327), (-0.1752, -0.1031, 0.04605), (-0.1324, -0.08044, 0.09361), (-0.1036, -0.06514, 0.1258), (-0.2165, 0.125, -0.3927), (-0.2165, 0.125, -0.4795), (-0.2165, 0.125, -0.5083), (-0.2165, 0.125, -0.5797), (-0.2165, 0.125, -0.6041), (2.186e-08, -0.25, -0.007211), (2.186e-08, -0.25, -0.1698), (2.186e-08, -0.25, -0.2187), (2.186e-08, -0.25, -0.2353), (0.0, 0.25, -0.5038), (0.0, 0.25, -0.3347), (0.2165, -0.125, -0.7432), (0.2165, -0.125, -0.8177), (0.2165, -0.125, -0.8422), (0.2165, -0.125, -0.8702), (0.2165, -0.125, -0.9331), (0.2165, -0.125, -1.019), (0.1958, -0.1369, -1.03), (0.03922, -0.2274, -1.03), (0.006725, -0.2461, -1.03), (0.201, 0.134, -0.327), (0.1682, 0.0949, 0.0522), (0.1163, 0.06252, 0.1084), (-0.1983, -0.1355, -0.6704), (-0.002577, 0.2485, -0.327), (-0.04221, 0.2256, -0.327), (-0.2028, 0.1329, 0.0), (-0.1685, 0.1527, 0.0), (2.186e-08, -0.25, -0.5344), (2.186e-08, -0.25, -0.6327), (0.2165, 0.125, -0.1952), (0.2165, 0.125, -0.3134), (2.186e-08, -0.25, -0.7021), (2.186e-08, -0.25, -0.8241), (2.186e-08, -0.25, -0.9673), (2.186e-08, -0.25, -1.024), (0.1292, 0.1754, -0.6704), (0.1979, 0.1357, 0.0), (-0.0009148, -0.1828, 0.06705), (-0.001891, -0.1111, 0.1386), (-0.1511, 0.1628, -0.6704), (-0.1865, 0.1423, -0.6704), (-0.2122, 0.1222, 0.004843), (-0.1377, 0.07438, 0.08778), (-0.2165, -0.125, -0.06316), (-0.2165, -0.125, -0.09376), (-0.2165, -0.125, -0.1683), (-0.2165, -0.125, -0.2427), (-0.2165, -0.125, -0.3081), (-0.2165, -0.125, -0.7513), (0.04861, 0.2219, -0.461), (-0.1537, -0.1612, -0.737), (-0.2165, -0.1159, -0.6438), (0.2165, -0.11, -1.018), (-0.0575, -0.2168, -0.8812), (0.1433, -0.08075, 0.07913), (0.1647, 0.07046, 0.05594), (0.1416, 0.1194, 0.04394), (-0.1519, 0.007215, 0.07199), (-0.1466, 0.03204, 0.07782), (-0.1681, 0.08053, 0.0539), (0.1992, -0.135, -0.8568), (0.117, 0.1824, -0.8915), (0.09996, 0.1923, -0.7993), (0.2165, 0.02587, -0.2006), (-0.2165, 0.02387, -0.3837), (0.2165, 0.1227, -0.6786), (-0.2165, -0.02184, -0.4688), (-0.1747, 0.1491, -0.745), (-0.1584, 0.1586, -0.6934), (-0.1276, 0.1763, -0.9098), (-0.1108, 0.1014, 0.07729), (-0.2165, -0.1004, -0.6452), (-0.2165, 0.06595, -0.5497), (-0.2165, -0.03714, -0.4973), (-0.2165, -0.1121, -0.6368), (-0.2165, 0.007505, -0.4142), (0.2165, 0.1137, -0.2094), (-0.1315, -0.1741, -0.1051), (0.1792, 0.1466, -0.8003), (0.1567, 0.1596, -0.7418), (0.1343, 0.1725, -0.6837), (0.006874, 0.246, -0.694), (0.149, -0.164, -0.8991), (0.1076, 0.1879, -0.7994), (0.1038, 0.1901, -0.7954), (-0.02291, 0.2368, -0.2662), (-0.08105, 0.2032, -0.09222), (0.02352, -0.2364, -1.005), (-0.1739, 0.1496, -0.02195), (0.0616, 0.2144, -0.1343), (0.1938, 0.1381, -0.00646), (-0.2165, -0.08366, -0.07655), (0.0, 0.25, -2.427), (-0.2165, 0.125, -2.427), (-0.2165, -0.125, -2.427), (2.186e-08, -0.25, -2.427), (0.2165, -0.125, -2.427), (0.2165, 0.125, -2.427), (-0.1105, 0.1862, -2.427), (-0.1031, 0.1905, -2.427), (-0.2165, 0.08464, -2.427), (-0.03731, -0.2285, -2.427), (-0.2075, -0.1302, -2.427), (0.1958, -0.1369, -2.427), (0.03922, -0.2274, -2.427), (0.006725, -0.2461, -2.427)], [], [(115, 143, 99, 98, 114), (0, 115, 131, 71), (0, 71, 111), (0, 111, 47), (93, 128, 66, 6), (34, 129, 1), (56, 154, 55), (65, 18, 83, 84, 85, 138), (160, 106, 107), (105, 126, 106), (22, 48, 41, 42, 121), (112, 13, 56, 141), (51, 161, 159, 158, 97, 23), (96, 14, 82), (120, 32, 21), (48, 144, 24), (77, 150, 78), (68, 21, 35), (80, 17, 79), (27, 101, 20), (6, 66, 149, 102), (65, 52, 18), (1, 109, 163, 162, 45), (122, 81, 82), (114, 2, 49), (115, 114, 49, 3, 69, 130, 132, 131), (131, 132, 130), (130, 69, 70), (71, 131, 130, 70), (110, 4, 29), (111, 110, 29, 5, 47), (0, 94, 33), (93, 6, 109, 129), (94, 93, 129, 34, 33), (129, 109, 1), (57, 138, 58), (58, 138, 85, 86, 87, 88, 125, 59), (59, 125, 88, 11, 12, 62, 61, 60), (16, 65, 138, 57), (107, 63, 10), (106, 126, 64, 63, 107), (20, 95, 123, 104), (95, 22, 121, 123), (123, 121, 9, 64, 126), (104, 123, 126, 105), (43, 142, 25, 8), (26, 53, 7), (25, 142, 54, 53, 26), (24, 113, 140, 141, 142, 43, 42, 41), (113, 112, 141, 140), (141, 56, 55, 54, 142), (73, 113, 24, 76, 75, 74), (23, 97, 112, 113, 73, 72), (97, 96, 82, 81, 13, 112), (145, 75, 76), (146, 139, 145), (72, 30, 23), (36, 146, 147, 37), (21, 32, 148, 139, 35), (35, 139, 146, 36), (148, 74, 75, 145, 139), (137, 73, 74, 148), (32, 31, 137, 148), (31, 30, 137), (30, 72, 73, 137), (37, 147, 124, 38), (124, 144, 48, 22), (38, 124, 22), (124, 147, 144), (147, 146, 145, 76, 24, 144), (95, 38, 22), (19, 68, 35, 36, 100), (100, 36, 37, 101), (101, 37, 38, 95, 20), (19, 100, 28, 18, 52), (28, 100, 101, 27), (17, 19, 52), (15, 17, 52, 65, 16), (92, 15, 16, 108, 122), (14, 92, 122, 82), (122, 108, 13, 81), (114, 98, 2), (70, 69, 3, 4, 110), (0, 33, 34, 1, 99, 143, 115), (71, 70, 110, 111), (0, 47, 5, 67, 127, 128, 94), (94, 128, 93), (128, 127, 67, 66), (108, 16, 57, 153), (152, 58, 59, 151), (153, 57, 58, 152), (13, 108, 153, 154, 56), (157, 156, 135), (157, 152, 151, 156), (154, 153, 152, 157), (61, 156, 151, 60), (60, 151, 59), (134, 61, 62), (53, 134, 62, 12, 7), (54, 134, 53), (154, 157, 135, 156, 61, 134, 54, 55), (18, 28, 83), (28, 27, 84, 83), (91, 107, 10), (90, 160, 107, 91), (88, 89, 11), (87, 155, 160, 90, 89, 88), (86, 133, 155, 87), (85, 133, 86), (84, 27, 20, 104, 133, 85), (160, 155, 105, 106), (155, 133, 104, 105), (48, 24, 41), (46, 43, 8), (121, 42, 43, 46, 9), (98, 99, 161), (158, 44, 14, 96), (2, 98, 161, 51, 50), (99, 1, 45, 44, 158, 159, 161), (97, 158, 96), (164, 50, 51, 30, 118, 117), (116, 164, 117), (119, 31, 32, 120), (118, 30, 31, 119), (3, 49, 164, 116), (49, 2, 50, 164), (30, 51, 23), (80, 68, 19), (79, 120, 21, 68, 80), (150, 116, 117, 118), (4, 3, 116, 150, 77), (78, 150, 118, 119, 120, 79), (29, 4, 77, 40, 39), (5, 29, 39), (40, 77, 78, 17), (19, 17, 80), (17, 78, 79), (92, 103, 15), (103, 136, 67, 5, 39, 40, 17, 15), (66, 67, 136, 103, 102, 149), (162, 102, 103, 92, 14, 44), (109, 6, 102, 162, 163), (45, 162, 44), (90, 91, 178, 177), (89, 90, 177, 176), (11, 89, 176, 169), (63, 64, 175, 174), (10, 63, 174, 168), (9, 46, 173, 167), (25, 26, 172, 171), (8, 25, 171, 166), (7, 12, 170, 165), (12, 11, 169, 170), (91, 10, 168, 178), (64, 9, 167, 175), (46, 8, 166, 173), (26, 7, 165, 172)])
_k = {(1, 99): 1.0, (0, 115): 1.0, (1, 34): 1.0, (2, 49): 1.0, (0, 71): 1.0, (3, 4): 1.0, (0, 111): 1.0, (4, 29): 1.0, (0, 47): 1.0, (5, 67): 1.0, (0, 94): 1.0, (6, 109): 1.0, (7, 26): 1.0, (8, 46): 1.0, (9, 64): 1.0, (10, 91): 1.0, (11, 12): 1.0, (7, 12): 1.0, (1, 45): 1.0, (12, 62): 1.0, (11, 88): 1.0, (10, 107): 1.0, (9, 121): 1.0, (8, 43): 1.0, (13, 56): 1.0, (14, 82): 1.0, (15, 103): 1.0, (15, 16): 1.0, (17, 40): 1.0, (18, 52): 1.0, (19, 80): 1.0, (20, 101): 1.0, (21, 120): 1.0, (22, 38): 1.0, (23, 51): 1.0, (24, 76): 1.0, (8, 25): 1.0, (25, 26): 1.0, (5, 29): 1.0, (0, 33): 1.0, (33, 34): 1.0, (21, 35): 1.0, (35, 36): 1.0, (36, 37): 1.0, (37, 38): 1.0, (5, 39): 1.0, (39, 40): 1.0, (24, 41): 1.0, (41, 42): 1.0, (42, 43): 1.0, (14, 44): 1.0, (44, 45): 1.0, (9, 46): 1.0, (5, 47): 1.0, (3, 49): 1.0, (2, 50): 1.0, (50, 51): 1.0, (17, 52): 1.0, (7, 53): 1.0, (53, 54): 1.0, (54, 55): 1.0, (55, 56): 1.0, (16, 57): 1.0, (57, 58): 1.0, (58, 59): 1.0, (59, 60): 1.0, (60, 61): 1.0, (61, 62): 1.0, (10, 63): 1.0, (63, 64): 1.0, (6, 66): 1.0, (66, 67): 1.0, (3, 69): 1.0, (69, 70): 1.0, (70, 71): 1.0, (23, 72): 1.0, (72, 73): 1.0, (73, 74): 1.0, (74, 75): 1.0, (75, 76): 1.0, (4, 77): 1.0, (77, 78): 1.0, (78, 79): 1.0, (79, 80): 1.0, (13, 81): 1.0, (81, 82): 1.0, (18, 83): 1.0, (83, 84): 1.0, (84, 85): 1.0, (85, 86): 1.0, (86, 87): 1.0, (87, 88): 1.0, (11, 89): 1.0, (89, 90): 1.0, (90, 91): 1.0, (6, 93): 1.0, (93, 94): 1.0, (2, 98): 1.0, (98, 99): 1.0, (19, 100): 1.0, (100, 101): 1.0, (6, 102): 1.0, (102, 103): 1.0, (20, 104): 1.0, (104, 105): 1.0, (105, 106): 1.0, (106, 107): 1.0, (1, 109): 1.0, (4, 110): 1.0, (110, 111): 1.0, (2, 114): 1.0, (114, 115): 1.0, (3, 116): 1.0, (116, 117): 1.0, (117, 118): 1.0, (118, 119): 1.0, (119, 120): 1.0, (22, 121): 1.0, (165, 172): 1.0, (166, 173): 1.0, (167, 175): 1.0, (168, 178): 1.0, (169, 170): 1.0, (165, 170): 1.0, (166, 171): 1.0, (171, 172): 1.0, (167, 173): 1.0, (168, 174): 1.0, (174, 175): 1.0, (169, 176): 1.0, (176, 177): 1.0, (177, 178): 1.0}
me_circle.attributes.new('crease_edge', 'FLOAT', 'EDGE').data.foreach_set('value', [_k.get((min(e.vertices), max(e.vertices)), 0.0) for e in me_circle.edges])
me_circle.use_remesh_preserve_volume = False
me_circle.use_remesh_preserve_attributes = False
me_circle.use_mirror_vertex_groups = False
me_circle.update()
me_icosphere_002 = bpy.data.meshes.new('Icosphere.002')
me_icosphere_002.from_pydata([(0.0, 0.0, -0.5), (0.3618, -0.2629, -0.2236), (-0.1382, -0.4253, -0.2236), (-0.4472, 0.0, -0.2236), (-0.1382, 0.4253, -0.2236), (0.3618, 0.2629, -0.2236), (0.1382, -0.4253, 0.2236), (-0.3618, -0.2629, 0.2236), (-0.3618, 0.2629, 0.2236), (0.1382, 0.4253, 0.2236), (0.4472, 0.0, 0.2236), (0.0, 0.0, 0.5), (-0.08123, -0.25, -0.4253), (0.2127, -0.1545, -0.4253), (0.1314, -0.4045, -0.2629), (0.4253, 0.0, -0.2629), (0.2127, 0.1545, -0.4253), (-0.2629, 0.0, -0.4253), (-0.3441, -0.25, -0.2629), (-0.08123, 0.25, -0.4253), (-0.3441, 0.25, -0.2629), (0.1314, 0.4045, -0.2629), (0.4755, -0.1545, 0.0), (0.4755, 0.1545, 0.0), (0.0, -0.5, 0.0), (0.2939, -0.4045, 0.0), (-0.4755, -0.1545, 0.0), (-0.2939, -0.4045, 0.0), (-0.2939, 0.4045, 0.0), (-0.4755, 0.1545, 0.0), (0.2939, 0.4045, 0.0), (0.0, 0.5, 0.0), (0.3441, -0.25, 0.2629), (-0.1314, -0.4045, 0.2629), (-0.4253, 0.0, 0.2629), (-0.1314, 0.4045, 0.2629), (0.3441, 0.25, 0.2629), (0.08123, -0.25, 0.4253), (0.2629, 0.0, 0.4253), (-0.2127, -0.1545, 0.4253), (-0.2127, 0.1545, 0.4253), (0.08123, 0.25, 0.4253)], [], [(0, 13, 12), (1, 13, 15), (0, 12, 17), (0, 17, 19), (0, 19, 16), (1, 15, 22), (2, 14, 24), (3, 18, 26), (4, 20, 28), (5, 21, 30), (1, 22, 25), (2, 24, 27), (3, 26, 29), (4, 28, 31), (5, 30, 23), (6, 32, 37), (7, 33, 39), (8, 34, 40), (9, 35, 41), (10, 36, 38), (38, 41, 11), (38, 36, 41), (36, 9, 41), (41, 40, 11), (41, 35, 40), (35, 8, 40), (40, 39, 11), (40, 34, 39), (34, 7, 39), (39, 37, 11), (39, 33, 37), (33, 6, 37), (37, 38, 11), (37, 32, 38), (32, 10, 38), (23, 36, 10), (23, 30, 36), (30, 9, 36), (31, 35, 9), (31, 28, 35), (28, 8, 35), (29, 34, 8), (29, 26, 34), (26, 7, 34), (27, 33, 7), (27, 24, 33), (24, 6, 33), (25, 32, 6), (25, 22, 32), (22, 10, 32), (30, 31, 9), (30, 21, 31), (21, 4, 31), (28, 29, 8), (28, 20, 29), (20, 3, 29), (26, 27, 7), (26, 18, 27), (18, 2, 27), (24, 25, 6), (24, 14, 25), (14, 1, 25), (22, 23, 10), (22, 15, 23), (15, 5, 23), (16, 21, 5), (16, 19, 21), (19, 4, 21), (19, 20, 4), (19, 17, 20), (17, 3, 20), (17, 18, 3), (17, 12, 18), (12, 2, 18), (15, 16, 5), (15, 13, 16), (13, 0, 16), (12, 14, 2), (12, 13, 14), (13, 1, 14)])
me_icosphere_002.use_remesh_preserve_volume = False
me_icosphere_002.use_remesh_preserve_attributes = False
me_icosphere_002.use_mirror_vertex_groups = False
me_icosphere_002.update()

# ---- objects
ob_circle_008 = bpy.data.objects.new('Circle.008', me_circle_007)
ob_circle_007 = bpy.data.objects.new('Circle.007', me_circle_006)
ob_circle_006 = bpy.data.objects.new('Circle.006', me_circle_005)
ob_circle_005 = bpy.data.objects.new('Circle.005', me_circle_004)
ob_circle_004 = bpy.data.objects.new('Circle.004', me_circle_002)
ob_circle_003 = bpy.data.objects.new('Circle.003', me_circle_003)
ob_circle_002 = bpy.data.objects.new('Circle.002', me_circle_003)
ob_circle_001 = bpy.data.objects.new('Circle.001', me_circle_002)
ob_circle = bpy.data.objects.new('Circle', me_circle)
ob_lamp = bpy.data.objects.new('Lamp', light_lamp)
ob_camera = bpy.data.objects.new('Camera', cam_camera)
ob_icosphere = bpy.data.objects.new('Icosphere', me_icosphere_002)

# ---- transforms, parenting, visibility, modifiers, constraints
ob_circle_008.location = (-0.7472, -0.5552, 0.5144)
ob_circle_008.rotation_euler = (1.139, 0.1901, -0.7261)
ob_circle_008.scale = (0.6084, 0.6084, 0.6084)
ob_circle_008.lineart.crease_threshold = 0.0
ob_circle_007.location = (-0.05518, 0.6706, 0.3486)
ob_circle_007.rotation_euler = (7.178, -0.5144, -2.654)
ob_circle_007.scale = (1.002, 1.002, 1.002)
ob_circle_007.lineart.crease_threshold = 0.0
ob_circle_006.location = (-0.2755, 0.09521, 0.3126)
ob_circle_006.rotation_euler = (0.6027, 0.3934, -2.395)
ob_circle_006.scale = (1.002, 1.002, 1.002)
ob_circle_006.lineart.crease_threshold = 0.0
ob_circle_005.location = (-1.082, 0.2383, 0.7015)
ob_circle_005.rotation_euler = (-1.077, -0.465, 1.134)
ob_circle_005.scale = (0.4756, 0.4756, 0.4756)
ob_circle_005.lineart.crease_threshold = 0.0
ob_circle_004.location = (0.3274, 0.1542, 0.7303)
ob_circle_004.rotation_euler = (0.4406, -0.2021, -3.782)
ob_circle_004.scale = (1.002, 1.002, 1.002)
ob_circle_004.lineart.crease_threshold = 0.0
ob_circle_003.location = (0.785, 0.9863, 0.9389)
ob_circle_003.rotation_euler = (0.9152, -1.501e-05, -3.801)
ob_circle_003.scale = (0.6084, 0.6084, 0.6084)
ob_circle_003.lineart.crease_threshold = 0.0
ob_circle_002.location = (0.1138, -1.049, 0.9751)
ob_circle_002.rotation_euler = (0.7727, 0.2527, -0.272)
ob_circle_002.scale = (0.4756, 0.4756, 0.4756)
ob_circle_002.lineart.crease_threshold = 0.0
ob_circle_001.location = (-0.2493, -0.4533, 0.7019)
ob_circle_001.rotation_euler = (0.3073, 0.05511, -0.2248)
ob_circle_001.scale = (0.5415, 0.5415, 0.5415)
ob_circle_001.lineart.crease_threshold = 0.0
ob_circle.location = (0.04354, 0.002932, 1.724)
ob_circle.scale = (0.6084, 0.6084, 0.6084)
ob_circle.lineart.crease_threshold = 0.0
ob_lamp.location = (4.076, 1.005, 5.904)
ob_lamp.rotation_euler = (0.6503, 0.05522, 1.866)
ob_lamp.lock_rotations_4d = False
ob_lamp.empty_display_type = 'ARROWS'
ob_lamp.color = (0.0, 0.0, 0.0, 0.0)
ob_lamp.lineart.crease_threshold = 0.0
ob_camera.location = (7.481, -6.508, 5.344)
ob_camera.rotation_euler = (1.109, 0.01082, 0.8149)
ob_camera.lock_rotations_4d = False
ob_camera.empty_display_type = 'ARROWS'
ob_camera.color = (0.0, 0.0, 0.0, 0.0)
ob_camera.display_type = 'WIRE'
ob_camera.lineart.crease_threshold = 0.0
ob_icosphere.location = (0.0, 0.0, 0.0)
ob_icosphere.lineart.crease_threshold = 0.0

# ---- collection membership
col_collection_1.objects.link(ob_circle_008)
col_collection_1.objects.link(ob_circle_007)
col_collection_1.objects.link(ob_circle_006)
col_collection_1.objects.link(ob_circle_005)
col_collection_1.objects.link(ob_circle_004)
col_collection_1.objects.link(ob_circle_003)
col_collection_1.objects.link(ob_circle_002)
col_collection_1.objects.link(ob_circle_001)
col_collection_1.objects.link(ob_circle)
col_collection_1.objects.link(ob_lamp)
col_collection_1.objects.link(ob_camera)
col_collection_5.objects.link(ob_icosphere)

# ---- scene / render settings (as saved in the file)
scene.camera = ob_camera
scene.frame_start = 1; scene.frame_end = 250; scene.frame_set(1)
scene.render.engine = 'BLENDER_EEVEE_NEXT'
scene.render.resolution_percentage = 50
scene.render.dither_intensity = 0.0
scene.cycles.use_denoising = False
scene.cycles.samples = 10
scene.cycles.sampling_pattern = 'TABULATED_SOBOL'
scene.cycles.light_sampling_threshold = 0.0
scene.cycles.use_adaptive_sampling = False
scene.cycles.use_light_tree = False
scene.cycles.blur_glossy = 0.0
scene.cycles.pixel_filter_type = 'GAUSSIAN'
scene.cycles.sample_clamp_indirect = 0.0
scene.view_settings.view_transform = 'Standard'
bpy.context.view_layer.update()
